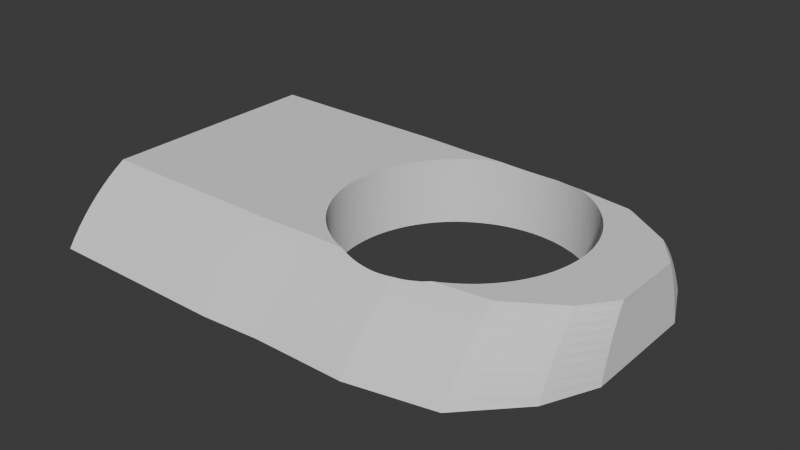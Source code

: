 # Source: RobotArmBasePart4Right.blend  (saved by Blender 4.0.36; exported with 4.5.12 LTS)
import bpy
from mathutils import Matrix  # noqa: F401  (used for matrix-valued properties, if any)

bpy.ops.wm.read_factory_settings(use_empty=True)
scene = bpy.context.scene
scene.name = 'Scene'

# ---- collections
col_collection = bpy.data.collections.new('Collection'); scene.collection.children.link(col_collection)

# ---- world
world_world = bpy.data.worlds.new('World'); scene.world = world_world
world_world.use_nodes = True; world_world.node_tree.nodes.clear()
_N = world_world.node_tree.nodes; _L = world_world.node_tree.links
n0 = _N.new('ShaderNodeOutputWorld'); n0.name = 'World Output'; n0.location = (300, 300)
n1 = _N.new('ShaderNodeBackground'); n1.name = 'Background'; n1.location = (10, 300)
n1.inputs[0].default_value = (0.05088, 0.05088, 0.05088, 1.0)
_L.new(n1.outputs[0], n0.inputs[0])
n0.is_active_output = True
world_world.color = (0.05088, 0.05088, 0.05088)
world_world.use_sun_shadow = False
world_world.sun_shadow_jitter_overblur = 0.0

# ---- meshes
me_cylinder_006 = bpy.data.meshes.new('Cylinder.006')
me_cylinder_006.from_pydata([(-17.87, -24.1, 2.5), (-19.03, -23.19, 2.5), (-20.15, -22.23, 2.5), (-21.21, -21.21, 2.5), (-21.21, 21.21, 2.5), (-20.15, 22.23, 2.5), (-19.03, 23.19, 2.5), (-17.87, 24.1, 2.5), (-17.87, -24.1, 12.15), (-19.03, -23.19, 12.15), (-20.15, -22.23, 12.15), (-21.21, -21.21, 12.15), (-21.21, 21.21, 12.15), (-20.15, 22.23, 12.15), (-19.03, 23.19, 12.15), (-17.87, 24.1, 12.15), (-22.23, -20.15, 12.15), (-16.67, -24.94, 12.15), (-23.19, -19.03, 12.15), (-24.1, -17.87, 12.15), (-24.94, -16.67, 12.15), (-25.73, -15.42, 12.16), (-25.73, 15.42, 12.15), (-24.94, 16.67, 12.15), (-24.1, 17.87, 12.15), (-23.19, 19.03, 12.15), (-22.23, 20.15, 12.15), (-16.67, 24.94, 12.15), (-16.67, 24.94, 6.264), (-22.23, 20.15, 6.264), (-23.19, 19.03, 6.264), (-24.1, 17.87, 6.264), (-24.94, 16.67, 6.264), (-25.73, 15.42, 6.264), (-25.73, -15.42, 6.269), (-24.94, -16.67, 6.264), (-24.1, -17.87, 6.264), (-23.19, -19.03, 6.264), (-16.67, -24.94, 6.264), (-22.23, -20.15, 6.264), (-17.87, 24.1, 6.264), (-19.03, 23.19, 6.264), (-20.15, 22.23, 6.264), (-21.21, 21.21, 6.264), (-21.21, -21.21, 6.264), (-20.15, -22.23, 6.264), (-19.03, -23.19, 6.264), (-17.87, -24.1, 6.264), (-20.15, 22.23, -2.115), (-16.67, -24.94, -2.115), (-17.87, -24.1, -2.115), (-19.03, -23.19, -2.115), (-20.15, -22.23, -2.115), (-21.21, -21.21, -2.115), (-22.23, -20.15, -2.115), (-23.19, -19.03, -2.115), (-24.1, -17.87, -2.115), (-24.94, -16.67, -2.115), (-25.73, -15.42, -2.109), (-22.23, -20.15, 2.5), (-25.73, 15.42, -2.115), (-24.94, 16.67, -2.115), (-24.1, 17.87, -2.115), (-23.19, 19.03, -2.115), (-22.23, 20.15, -2.115), (-21.21, 21.21, -2.115), (-19.03, 23.19, -2.115), (-17.87, 24.1, -2.115), (-16.67, 24.94, -2.115), (-16.67, -24.94, 2.5), (-23.19, -19.03, 2.5), (-24.1, -17.87, 2.5), (-24.94, -16.67, 2.5), (-25.73, -15.42, 2.505), (-25.73, 15.42, 2.5), (-24.94, 16.67, 2.5), (-24.1, 17.87, 2.5), (-23.19, 19.03, 2.5), (-22.23, 20.15, 2.5), (-16.67, 24.94, 2.5), (-17.87, -23.55, 20.15), (-19.03, -22.67, 20.15), (-20.14, -21.73, 20.15), (-21.21, -20.73, 20.15), (-21.21, 20.73, 20.15), (-20.14, 21.73, 20.15), (-19.03, 22.67, 20.15), (-17.87, 23.55, 20.15), (-22.23, -19.69, 20.15), (-16.67, -24.38, 20.15), (-23.19, -18.6, 20.15), (-24.09, -17.47, 20.15), (-24.94, -16.29, 20.15), (-25.73, -15.08, 20.16), (-25.73, 15.08, 20.15), (-24.94, 16.29, 20.15), (-24.09, 17.47, 20.15), (-23.19, 18.6, 20.15), (-22.23, 19.69, 20.15), (-16.67, 24.38, 20.15), (-17.87, -23.55, 32.62), (-19.03, -22.67, 32.62), (-20.14, -21.73, 32.62), (-21.21, -20.73, 32.62), (-21.21, 20.74, 32.62), (-20.14, 21.73, 32.62), (-19.03, 22.67, 32.62), (-17.87, 23.55, 32.62), (-22.22, -19.69, 32.62), (-16.66, -24.38, 32.61), (-23.19, -18.6, 32.61), (-24.09, -17.47, 32.61), (-24.94, -16.29, 32.61), (-24.94, 16.29, 32.61), (-24.09, 17.47, 32.61), (-23.19, 18.6, 32.61), (-22.22, 19.69, 32.61), (-16.66, 24.38, 32.61), (-17.86, -21.21, 43.96), (-19.02, -20.41, 43.96), (-20.14, -19.56, 43.96), (-21.21, -18.67, 43.96), (-21.21, 18.67, 43.96), (-20.14, 19.56, 43.96), (-19.02, 20.41, 43.96), (-17.86, 21.21, 43.96), (-22.22, -17.73, 43.96), (-16.66, -21.95, 43.96), (-23.18, -16.75, 43.96), (-24.09, -15.73, 43.96), (-24.94, -14.67, 43.96), (-25.72, -13.57, 43.97), (-25.72, 13.57, 43.96), (-24.94, 14.67, 43.96), (-24.09, 15.73, 43.96), (-23.18, 16.75, 43.96), (-22.22, 17.73, 43.96), (-16.66, 21.95, 43.96), (-17.86, -14.34, 50.75), (-19.02, -13.8, 50.75), (-20.14, -13.23, 50.75), (-21.2, -12.62, 50.75), (-21.2, 12.62, 50.75), (-20.14, 13.23, 50.75), (-19.02, 13.8, 50.75), (-17.86, 14.34, 50.75), (-22.22, -11.99, 50.75), (-16.66, -14.84, 50.75), (-23.18, -11.32, 50.75), (-24.09, -10.63, 50.75), (-24.93, -9.918, 50.75), (-25.72, -9.177, 50.76), (-25.72, 9.178, 50.75), (-24.93, 9.918, 50.75), (-24.09, 10.63, 50.75), (-23.18, 11.33, 50.75), (-22.22, 11.99, 50.75), (-16.66, 14.84, 50.75), (-17.86, -7.756, 53.87), (-19.02, -7.465, 53.87), (-20.14, -7.155, 53.87), (-21.2, -6.828, 53.87), (-21.2, 6.829, 53.87), (-20.14, 7.156, 53.87), (-19.02, 7.465, 53.87), (-17.86, 7.757, 53.87), (-22.22, -6.485, 53.87), (-16.66, -8.029, 53.87), (-23.18, -6.126, 53.87), (-24.09, -5.752, 53.87), (-24.93, -5.365, 53.87), (-25.72, -4.964, 53.88), (-25.72, 4.965, 53.87), (-24.93, 5.366, 53.87), (-24.09, 5.753, 53.87), (-23.18, 6.127, 53.87), (-22.22, 6.486, 53.87), (-16.66, 8.03, 53.87), (-21.0, -16.01, 30.0), (-21.0, -15.99, 29.21), (-21.0, -15.99, 30.79), (-21.0, -15.84, 32.35), (-21.0, -15.93, 31.57), (-21.0, -15.98, 29.13), (-21.0, -15.32, 34.65), (-21.0, -15.53, 33.89), (-21.0, -14.47, 36.84), (-21.0, -14.79, 36.13), (-21.0, -15.07, 35.39), (-21.0, -15.7, 33.12), (-21.0, -13.31, 38.89), (-21.0, -13.73, 38.23), (-21.0, -11.86, 40.75), (-21.0, -12.38, 40.16), (-21.0, -12.86, 39.54), (-21.0, -10.16, 42.38), (-21.0, -10.75, 41.86), (-21.0, 15.98, 29.13), (-21.0, 15.99, 29.21), (-21.0, 16.01, 30.0), (-21.0, -11.32, 41.32), (-21.0, -14.12, 37.55), (-21.0, -9.537, 42.86), (-21.0, -8.894, 43.31), (-21.0, -8.23, 43.73), (-21.0, -7.547, 44.12), (-21.0, 6.08, 44.81), (-21.0, -6.08, 44.81), (-21.0, -6.126, 44.79), (-21.0, -6.845, 44.47), (-21.0, 6.845, 44.47), (-21.0, 8.23, 43.73), (-21.0, 7.547, 44.12), (-21.0, 9.537, 42.86), (-21.0, 10.75, 41.86), (-21.0, 10.16, 42.38), (-21.0, 8.894, 43.31), (-21.0, 6.126, 44.79), (-21.0, 11.86, 40.75), (-21.0, 12.86, 39.54), (-21.0, 12.38, 40.16), (-21.0, 13.73, 38.23), (-21.0, 14.47, 36.84), (-21.0, 14.12, 37.55), (-21.0, 13.31, 38.89), (-21.0, 15.07, 35.39), (-21.0, 15.53, 33.89), (-21.0, 15.32, 34.65), (-21.0, 15.84, 32.35), (-21.0, 15.99, 30.79), (-21.0, 15.93, 31.57), (-21.0, 15.7, 33.12), (-21.0, 14.79, 36.13), (-21.0, 11.32, 41.32), (-21.0, -15.84, 27.65), (-21.0, -15.32, 25.35), (-21.0, -15.53, 26.11), (-21.0, -15.7, 26.88), (-21.0, -14.79, 23.87), (-21.0, -14.12, 22.45), (-21.0, -13.73, 21.77), (-21.0, -14.47, 23.16), (-21.0, -13.31, 21.11), (-21.0, -15.07, 24.61), (-21.0, -12.38, 19.84), (-21.0, -12.86, 20.46), (-21.0, -10.75, 18.14), (-21.0, -11.32, 18.68), (-21.0, -11.86, 19.25), (-21.0, -8.894, 16.69), (-21.0, -9.537, 17.14), (-21.0, -6.845, 15.53), (-21.0, -7.547, 15.88), (-21.0, -8.23, 16.27), (-21.0, -10.16, 17.62), (-21.0, -5.393, 14.93), (-21.0, -3.89, 14.47), (-21.0, -3.123, 14.3), (-21.0, -4.647, 14.68), (-21.0, -1.569, 14.07), (-21.0, -0.7855, 14.01), (-21.0, 0.7855, 14.01), (-21.0, 1.569, 14.07), (-21.0, -1.312e-10, 13.99), (-21.0, -2.349, 14.16), (-21.0, 3.89, 14.47), (-21.0, 3.123, 14.3), (-21.0, 6.126, 15.21), (-21.0, 5.393, 14.93), (-21.0, 4.647, 14.68), (-21.0, 8.23, 16.27), (-21.0, 7.547, 15.88), (-21.0, 8.894, 16.69), (-21.0, 9.537, 17.14), (-21.0, 6.845, 15.53), (-21.0, 2.349, 14.16), (-21.0, -6.126, 15.21), (-21.0, -15.93, 28.43), (-21.0, 10.75, 18.14), (-21.0, 10.16, 17.62), (-21.0, 11.86, 19.25), (-21.0, 12.86, 20.46), (-21.0, 13.31, 21.11), (-21.0, 12.38, 19.84), (-21.0, 11.32, 18.68), (-21.0, 14.47, 23.16), (-21.0, 14.12, 22.45), (-21.0, 15.32, 25.35), (-21.0, 15.07, 24.61), (-21.0, 14.79, 23.87), (-21.0, 15.7, 26.88), (-21.0, 15.93, 28.43), (-21.0, 15.53, 26.11), (-21.0, 15.84, 27.65), (-21.0, 13.73, 21.77), (-17.33, -10.16, 17.62), (-17.33, -8.23, 16.27), (-17.33, -8.894, 16.69), (-17.33, -9.537, 17.14), (-17.33, -6.845, 15.53), (-17.33, -5.393, 14.93), (-17.33, -4.647, 14.68), (-17.33, -6.126, 15.21), (-17.33, -3.89, 14.47), (-17.33, -7.547, 15.88), (-17.33, -2.349, 14.16), (-17.33, -3.123, 14.3), (-17.33, 5.078e-12, 13.99), (-17.33, -0.7855, 14.01), (-17.33, -1.569, 14.07), (-17.33, 2.349, 14.16), (-17.33, 1.569, 14.07), (-17.33, 4.647, 14.68), (-17.33, 3.89, 14.47), (-17.33, 3.123, 14.3), (-17.33, 0.7855, 14.01), (-17.33, 6.126, 15.21), (-17.33, 7.547, 15.88), (-17.33, 8.23, 16.27), (-17.33, 6.845, 15.53), (-17.33, 9.537, 17.14), (-17.33, 10.16, 17.62), (-17.33, 11.32, 18.68), (-17.33, 11.86, 19.25), (-17.33, 10.75, 18.14), (-17.33, 8.894, 16.69), (-17.33, 13.31, 21.11), (-17.33, 12.86, 20.46), (-17.33, 14.47, 23.16), (-17.33, 14.12, 22.45), (-17.33, 13.73, 21.77), (-17.33, 15.32, 25.35), (-17.33, 15.07, 24.61), (-17.33, 15.53, 26.11), (-17.33, 15.7, 26.88), (-17.33, 14.79, 23.87), (-17.33, 5.393, 14.93), (-17.33, 12.38, 19.84), (-17.33, -15.93, 28.43), (-17.33, -15.98, 29.13), (-17.33, -15.84, 27.65), (-17.33, -15.7, 26.88), (-17.33, -15.53, 26.11), (-17.33, -15.07, 24.61), (-17.33, -15.32, 25.35), (-17.33, -14.12, 22.45), (-17.33, -14.47, 23.16), (-17.33, -14.79, 23.87), (-17.33, -13.31, 21.11), (-17.33, -12.38, 19.84), (-17.33, -11.86, 19.25), (-17.33, -12.86, 20.46), (-17.33, -10.75, 18.14), (-17.33, 15.98, 29.13), (-17.33, 15.84, 27.65), (-17.33, 15.93, 28.43), (-17.33, -11.32, 18.68), (-17.33, -13.73, 21.77), (-17.33, -16.01, 30.0), (-17.33, -15.99, 29.21), (-17.33, -15.99, 30.79), (-17.33, 11.32, 41.32), (-17.33, 11.86, 40.75), (-17.33, 12.86, 39.54), (-17.33, 13.73, 38.23), (-17.33, 13.31, 38.89), (-17.33, 12.38, 40.16), (-17.33, 10.75, 41.86), (-17.33, 14.79, 36.13), (-17.33, 14.47, 36.84), (-17.33, 15.53, 33.89), (-17.33, 15.32, 34.65), (-17.33, 15.07, 35.39), (-17.33, 15.84, 32.35), (-17.33, 15.93, 31.57), (-17.33, 16.01, 30.0), (-17.33, 15.99, 29.21), (-17.33, 15.99, 30.79), (-17.33, 15.7, 33.12), (-17.33, 14.12, 37.55), (-17.33, -15.93, 31.57), (-17.33, -15.84, 32.35), (-17.33, -15.7, 33.12), (-17.33, -15.53, 33.89), (-17.33, -15.07, 35.39), (-17.33, -15.32, 34.65), (-17.33, -14.79, 36.13), (-17.33, -14.47, 36.84), (-17.33, -13.73, 38.23), (-17.33, -14.12, 37.55), (-17.33, -12.86, 39.54), (-17.33, -11.86, 40.75), (-17.33, -12.38, 40.16), (-17.33, -13.31, 38.89), (-17.33, -11.32, 41.32), (-17.33, -10.75, 41.86), (-17.33, -9.537, 42.86), (-17.33, -10.16, 42.38), (-17.33, -8.23, 43.73), (-17.33, -6.845, 44.47), (-17.33, -7.547, 44.12), (-17.33, -8.894, 43.31), (-17.33, 6.08, 44.81), (-17.33, -6.08, 44.81), (-17.33, 6.126, 44.79), (-17.33, 7.547, 44.12), (-17.33, 6.845, 44.47), (-17.33, 8.894, 43.31), (-17.33, 10.16, 42.38), (-17.33, 9.537, 42.86), (-17.33, 8.23, 43.73), (-17.33, -6.126, 44.79), (-21.0, -4.647, 45.32), (-21.0, -5.393, 45.07), (-21.0, -3.89, 45.53), (-21.0, -3.123, 45.7), (-21.0, -0.7855, 45.99), (-21.0, -1.569, 45.93), (-21.0, -2.349, 45.84), (-21.0, 0.7855, 45.99), (-21.0, 2.349, 45.84), (-21.0, 1.569, 45.93), (-21.0, 3.89, 45.53), (-21.0, 5.393, 45.07), (-21.0, 4.647, 45.32), (-21.0, 3.123, 45.7), (-21.0, -1.205e-10, 46.01), (-17.33, -5.393, 45.07), (-17.33, -3.89, 45.53), (-17.33, -4.647, 45.32), (-17.33, -2.349, 45.84), (-17.33, -0.7855, 45.99), (-17.33, -1.569, 45.93), (-17.33, -3.123, 45.7), (-17.33, 0.7855, 45.99), (-17.33, 3.123, 45.7), (-17.33, 2.349, 45.84), (-17.33, 1.569, 45.93), (-17.33, 4.647, 45.32), (-17.33, 5.393, 45.07), (-17.33, 3.89, 45.53), (-17.33, 1.572e-11, 46.01), (-25.73, -11.86, 19.25), (-25.73, -11.32, 18.68), (-25.73, -10.75, 18.14), (-25.73, -10.15, 17.63), (-25.73, -9.535, 17.14), (-25.73, -8.893, 16.69), (-25.73, -8.229, 16.27), (-25.73, -7.546, 15.88), (-25.73, -6.844, 15.53), (-25.73, -6.126, 15.21), (-25.73, -5.393, 14.93), (-25.73, -4.647, 14.68), (-25.73, -3.889, 14.47), (-25.73, -3.123, 14.3), (-25.73, -2.349, 14.17), (-25.73, -1.569, 14.07), (-25.73, -0.7854, 14.01), (-25.73, 1.15e-09, 13.99), (-25.73, 0.7854, 14.01), (-25.73, 2.349, 14.17), (-25.73, 1.568, 14.08), (-25.73, 3.123, 14.3), (-25.73, 3.889, 14.47), (-25.73, 4.647, 14.68), (-25.73, -12.37, 19.85), (-25.73, -12.61, 20.16), (-25.73, 5.39, 14.94), (-25.73, 6.126, 15.21), (-25.73, 6.844, 15.53), (-25.73, 7.546, 15.88), (-25.73, 8.229, 16.27), (-25.73, 8.889, 16.7), (-25.73, 9.535, 17.14), (-25.73, 10.15, 17.63), (-25.73, 10.75, 18.14), (-25.73, 11.32, 18.68), (-25.73, 11.86, 19.26), (-25.73, 12.37, 19.85), (-25.73, 12.6, 20.15), (-16.67, -5.393, 14.93), (-16.67, -4.647, 14.68), (-16.67, -3.89, 14.47), (-16.67, -2.349, 14.17), (-16.67, -3.123, 14.3), (-16.67, -1.569, 14.07), (-16.67, 0.0, 14.0), (-16.67, -0.7855, 14.01), (-16.67, 0.7855, 14.01), (-16.67, 1.568, 14.08), (-16.67, 2.349, 14.17), (-16.67, 3.123, 14.3), (-16.67, 3.89, 14.47), (-16.67, 4.647, 14.68), (-16.67, 5.39, 14.94), (-16.67, 6.126, 15.21), (-16.67, 6.844, 15.53), (-16.67, 7.546, 15.88), (-16.67, 8.23, 16.27), (-16.67, 8.889, 16.7), (-16.67, 9.536, 17.14), (-16.67, 10.16, 17.63), (-16.67, -12.61, 20.15), (-16.67, -12.37, 19.84), (-16.67, -11.32, 18.68), (-16.67, -11.86, 19.25), (-16.67, -10.75, 18.14), (-16.67, -10.16, 17.63), (-16.67, -9.531, 17.15), (-16.67, -8.894, 16.69), (-16.67, -8.23, 16.27), (-16.67, -7.546, 15.88), (-16.67, -6.126, 15.21), (-16.67, -6.844, 15.53), (-16.67, 10.75, 18.14), (-16.67, 11.32, 18.68), (-16.67, 11.86, 19.26), (-16.67, 12.61, 20.15), (-16.67, 12.37, 19.84), (-25.73, -15.08, 24.62), (-25.73, -15.07, 24.61), (-25.73, -14.79, 23.87), (-25.73, -14.47, 23.16), (-25.73, -14.12, 22.45), (-25.73, -13.73, 21.77), (-25.73, -12.86, 20.46), (-25.73, -13.3, 21.11), (-25.73, 12.86, 20.46), (-25.73, 13.31, 21.11), (-25.73, 13.73, 21.77), (-25.73, 14.12, 22.45), (-25.73, 14.47, 23.16), (-25.73, 14.79, 23.87), (-25.73, 15.06, 24.61), (-25.73, 15.08, 24.62), (-16.66, -14.12, 22.45), (-16.66, -13.73, 21.77), (-16.66, -13.31, 21.11), (-16.67, -12.85, 20.47), (-16.67, 12.85, 20.47), (-16.66, 13.31, 21.11), (-16.66, 14.12, 22.45), (-16.66, 13.73, 21.77), (-16.66, 14.46, 23.16), (-16.66, 14.79, 23.87), (-16.66, 15.07, 24.61), (-16.66, 15.32, 25.35), (-16.66, 15.52, 26.11), (-16.66, 15.7, 26.88), (-16.66, 15.83, 27.65), (-16.66, 15.93, 28.43), (-16.66, 15.97, 29.13), (-16.66, 16.0, 30.0), (-16.66, 15.99, 29.21), (-16.66, -15.99, 29.21), (-16.66, -16.01, 30.0), (-16.66, -15.98, 29.13), (-16.66, -15.98, 30.79), (-16.66, -15.92, 31.57), (-16.66, -15.93, 28.43), (-16.66, -15.79, 32.61), (-16.66, -15.83, 32.35), (-16.66, -15.7, 26.88), (-16.66, -15.83, 27.65), (-16.66, -15.53, 26.11), (-16.66, -15.32, 25.35), (-16.66, -15.07, 24.61), (-16.66, -14.79, 23.87), (-16.66, 15.83, 32.35), (-16.66, 15.79, 32.61), (-16.66, 15.92, 31.57), (-16.66, 15.98, 30.79), (-16.66, -14.47, 23.16), (-25.14, -15.99, 29.21), (-25.14, -15.98, 29.13), (-25.18, -15.92, 28.43), (-25.24, -15.83, 27.65), (-25.12, -16.01, 30.0), (-25.14, -15.99, 30.79), (-25.18, -15.92, 31.57), (-25.24, -15.83, 32.35), (-25.32, -15.7, 26.88), (-25.57, -15.32, 25.35), (-25.44, -15.52, 26.11), (-25.27, -15.78, 32.62), (-25.57, 15.32, 25.35), (-25.44, 15.52, 26.11), (-25.32, 15.7, 26.88), (-25.18, 15.92, 31.57), (-25.24, 15.83, 27.65), (-25.24, 15.83, 32.35), (-25.18, 15.92, 28.43), (-25.27, 15.78, 32.61), (-25.14, 15.98, 29.13), (-25.14, 15.98, 30.79), (-25.13, 16.0, 30.0), (-25.14, 15.99, 29.21), (-25.72, -7.811, 43.97), (-25.72, -7.542, 44.11), (-25.72, -6.841, 44.46), (-25.72, -6.123, 44.78), (-25.72, -6.077, 44.8), (-25.72, -5.393, 45.07), (-25.72, -4.647, 45.32), (-25.72, -3.888, 45.52), (-25.72, -3.121, 45.69), (-25.72, -2.349, 45.83), (-25.72, -1.568, 45.92), (-25.72, 0.0, 46.0), (-25.72, -0.7851, 45.98), (-25.72, 0.7851, 45.98), (-25.72, 1.568, 45.92), (-25.72, 2.349, 45.83), (-25.72, 3.121, 45.69), (-25.72, 3.888, 45.52), (-25.72, 4.645, 45.31), (-25.72, 5.39, 45.06), (-25.72, 6.077, 44.8), (-25.72, 6.123, 44.78), (-25.72, 6.841, 44.46), (-25.72, 7.542, 44.11), (-25.72, 7.817, 43.96), (-25.62, 14.78, 36.12), (-25.73, 14.54, 36.7), (-25.5, 15.06, 35.39), (-25.4, 15.31, 34.64), (-25.33, 15.52, 33.89), (-25.28, 15.69, 33.12), (-25.73, -14.54, 36.7), (-25.73, -14.46, 36.84), (-25.73, -14.12, 37.55), (-25.73, -13.72, 38.23), (-25.73, -12.85, 39.53), (-25.73, -13.3, 38.89), (-25.73, -12.37, 40.15), (-25.72, -11.31, 41.31), (-25.72, -11.86, 40.75), (-25.72, -10.75, 41.86), (-25.72, -10.15, 42.37), (-25.72, -8.893, 43.31), (-25.72, -9.531, 42.85), (-25.72, -8.226, 43.72), (-25.72, 8.226, 43.72), (-25.72, 8.889, 43.3), (-25.72, 10.15, 42.37), (-25.72, 9.531, 42.85), (-25.72, 10.74, 41.86), (-25.72, 11.31, 41.31), (-25.72, 11.86, 40.74), (-25.73, 12.37, 40.15), (-25.73, 13.3, 38.89), (-25.73, 12.85, 39.53), (-25.73, 14.11, 37.54), (-25.73, 13.72, 38.23), (-25.73, 14.46, 36.84), (-16.66, -15.69, 33.12), (-16.66, -15.53, 33.89), (-16.66, -15.31, 34.64), (-16.66, 11.32, 41.32), (-16.66, 11.86, 40.74), (-16.66, 12.37, 40.15), (-16.66, 13.3, 38.89), (-16.66, 12.85, 39.53), (-16.66, 13.72, 38.23), (-16.66, 14.11, 37.54), (-16.66, 14.46, 36.84), (-16.66, 14.79, 36.13), (-16.66, 15.52, 33.89), (-16.66, 15.31, 34.64), (-16.66, 15.69, 33.12), (-16.66, 15.06, 35.39), (-16.66, -15.07, 35.39), (-16.66, -14.78, 36.12), (-16.66, -14.46, 36.84), (-16.66, -14.11, 37.54), (-16.66, -13.73, 38.23), (-16.66, -13.3, 38.89), (-16.66, -12.86, 39.54), (-16.66, -12.37, 40.16), (-16.66, -11.86, 40.74), (-16.66, -11.31, 41.31), (-16.66, -10.74, 41.86), (-16.66, -10.16, 42.37), (-16.66, -9.531, 42.85), (-16.66, -8.889, 43.3), (-16.66, -8.23, 43.73), (-16.66, -7.82, 43.96), (-16.66, 7.82, 43.96), (-16.66, 8.226, 43.72), (-16.66, 9.531, 42.85), (-16.66, 8.889, 43.3), (-16.66, 10.15, 42.37), (-16.66, 10.74, 41.86), (-25.28, -15.69, 33.12), (-25.32, -15.53, 33.89), (-25.39, -15.31, 34.64), (-25.51, -14.97, 35.67), (-25.48, -15.06, 35.39), (-25.6, -14.78, 36.12), (-16.66, -7.546, 44.12), (-16.66, -6.841, 44.46), (-16.66, -6.123, 44.78), (-16.66, -6.077, 44.8), (-16.66, -5.39, 45.06), (-16.66, -4.647, 45.32), (-16.66, -3.888, 45.52), (-16.66, -3.121, 45.69), (-16.66, -2.348, 45.83), (-16.66, -1.569, 45.93), (-16.66, -0.7851, 45.98), (-16.66, 0.7851, 45.98), (-16.66, 1.568, 45.92), (-16.66, 3.121, 45.69), (-16.66, 3.888, 45.52), (-16.66, 2.348, 45.83), (-16.66, 5.39, 45.06), (-16.66, 6.123, 44.78), (-16.66, 6.077, 44.8), (-16.66, 6.841, 44.46), (-16.66, 7.542, 44.11), (-16.66, 4.645, 45.31), (-16.66, 0.0, 46.0), (-22.23, 20.15, -6.184), (-21.22, 21.21, -6.184), (-20.15, 22.23, -6.184), (-19.03, 23.19, -6.184), (-16.67, -24.94, -6.184), (-17.87, -24.1, -6.184), (-16.67, 24.94, -6.184), (-17.87, 24.1, -6.184), (-19.03, -23.19, -6.184), (-22.23, -20.15, -6.184), (-23.19, -19.03, -6.184), (-20.15, -22.23, -6.184), (-24.95, 16.67, -6.184), (-24.1, 17.87, -6.184), (-21.22, -21.21, -6.184), (-24.1, -17.87, -6.184), (-24.95, -16.67, -6.184), (-25.73, -15.42, -6.178), (-25.73, 15.42, -6.184), (-23.19, 19.03, -6.184), (-22.23, 20.15, -13.17), (-21.22, 21.21, -13.17), (-20.15, 22.23, -13.17), (-19.04, 23.19, -13.17), (-16.67, -24.94, -13.17), (-17.88, -24.1, -13.17), (-16.67, 24.94, -13.17), (-17.88, 24.1, -13.17), (-19.04, -23.19, -13.17), (-22.23, -20.15, -13.17), (-23.2, -19.03, -13.17), (-20.15, -22.23, -13.17), (-24.95, 16.67, -13.17), (-24.1, 17.87, -13.17), (-21.22, -21.21, -13.17), (-24.1, -17.87, -13.17), (-24.95, -16.67, -13.17), (-25.74, -15.42, -13.16), (-25.74, 15.42, -13.17), (-23.2, 19.03, -13.17)], [], [(33, 34, 21, 22), (46, 47, 8, 9), (31, 32, 23, 24), (35, 36, 19, 20), (28, 27, 17, 38), (41, 42, 13, 14), (39, 16, 18, 37), (34, 35, 20, 21), (40, 41, 14, 15), (43, 29, 26, 12), (36, 37, 18, 19), (30, 31, 24, 25), (42, 43, 12, 13), (45, 46, 9, 10), (44, 45, 10, 11), (32, 33, 22, 23), (72, 71, 36, 35), (73, 72, 35, 34), (44, 11, 16, 39), (40, 15, 27, 28), (29, 30, 25, 26), (38, 17, 8, 47), (3, 44, 39, 59), (74, 73, 34, 33), (2, 1, 46, 45), (7, 6, 41, 40), (71, 70, 37, 36), (4, 78, 29, 43), (78, 77, 30, 29), (69, 38, 47, 0), (59, 39, 37, 70), (3, 2, 45, 44), (1, 0, 47, 46), (77, 76, 31, 30), (79, 28, 38, 69), (75, 74, 33, 32), (76, 75, 32, 31), (7, 40, 28, 79), (6, 5, 42, 41), (5, 4, 43, 42), (6, 7, 67, 66), (4, 5, 48, 65), (2, 3, 53, 52), (0, 1, 51, 50), (1, 2, 52, 51), (5, 6, 66, 48), (49, 727, 729, 68), (54, 53, 3, 59), (64, 63, 77, 78), (57, 56, 71, 72), (62, 61, 75, 76), (58, 57, 72, 73), (63, 62, 76, 77), (56, 55, 70, 71), (61, 60, 74, 75), (4, 65, 64, 78), (68, 67, 7, 79), (55, 54, 59, 70), (50, 49, 69, 0), (73, 74, 60, 58), (54, 55, 733, 732), (63, 64, 723, 742), (49, 68, 79, 69), (15, 14, 86, 87), (87, 86, 106, 107), (26, 25, 97, 98), (480, 94, 22, 21, 93, 467, 466, 442, 443, 444, 445, 446, 447, 448, 449, 450, 451, 452, 453, 454, 455, 456, 457, 458, 459, 460, 462, 461, 463, 464, 465, 468, 469, 470, 471, 472, 473, 474, 475, 476, 477, 478, 479), (16, 11, 83, 88), (12, 26, 98, 84), (503, 89, 17, 27, 99, 518, 519, 517, 516, 515, 502, 501, 500, 499, 498, 497, 496, 495, 494, 493, 492, 491, 490, 489, 487, 488, 486, 484, 485, 483, 482, 481, 513, 514, 512, 511, 510, 509, 508, 507, 505, 506, 504), (24, 23, 95, 96), (10, 9, 81, 82), (25, 24, 96, 97), (8, 17, 89, 80), (13, 12, 84, 85), (11, 10, 82, 83), (21, 20, 92, 93), (14, 13, 85, 86), (9, 8, 80, 81), (23, 22, 94, 95), (19, 18, 90, 91), (27, 15, 87, 99), (20, 19, 91, 92), (18, 16, 88, 90), (102, 101, 119, 120), (80, 89, 109, 100), (96, 95, 113, 114), (88, 83, 103, 108), (534, 535, 94, 480, 528, 529, 530, 531, 532, 533), (526, 467, 93, 520, 521, 522, 523, 524, 525, 527), (97, 96, 114, 115), (91, 90, 110, 111), (554, 552, 551, 550, 549, 548, 547, 546, 545, 544, 542, 543, 541, 540, 518, 99, 117, 570, 569, 571, 572, 553), (560, 557, 555, 556, 558, 559, 562, 561, 109, 89, 503, 539, 538, 537, 536, 573, 568, 567, 566, 565, 563, 564), (98, 97, 115, 116), (92, 91, 111, 112), (83, 82, 102, 103), (84, 98, 116, 104), (583, 520, 93, 92, 112, 585, 581, 580, 579, 578, 574, 575, 576, 577, 582, 584), (82, 81, 101, 102), (81, 80, 100, 101), (591, 593, 113, 95, 94, 535, 586, 587, 588, 590, 592, 594, 597, 596, 595, 589), (85, 84, 104, 105), (99, 87, 107, 117), (86, 85, 105, 106), (90, 88, 108, 110), (151, 152, 132, 622, 621, 620, 619, 618, 617, 616, 615, 614, 613, 612, 611, 609, 610, 608, 607, 606, 605, 604, 603, 602, 601, 600, 599, 598, 131), (101, 100, 118, 119), (624, 132, 133, 113, 593, 628, 627, 626, 625, 623), (105, 104, 122, 123), (117, 107, 125, 137), (106, 105, 123, 124), (110, 108, 126, 128), (107, 106, 124, 125), (100, 109, 127, 118), (114, 113, 133, 134), (108, 103, 121, 126), (643, 622, 132, 624, 655, 653, 654, 651, 652, 650, 649, 648, 647, 645, 646, 644), (630, 629, 131, 598, 642, 640, 641, 639, 638, 636, 637, 635, 633, 634, 632, 631), (115, 114, 134, 135), (111, 110, 128, 129), (670, 570, 117, 137, 688, 689, 691, 690, 692, 693, 659, 660, 661, 663, 662, 664, 665, 666, 667, 671, 669, 668), (686, 687, 127, 109, 561, 656, 657, 658, 672, 673, 674, 675, 676, 677, 678, 679, 680, 681, 682, 683, 684, 685), (116, 115, 135, 136), (112, 111, 129, 130), (103, 102, 120, 121), (104, 116, 136, 122), (585, 112, 130, 131, 629, 699, 697, 698, 696, 695, 694), (157, 145, 165, 177), (135, 134, 154, 155), (129, 128, 148, 149), (137, 157, 147, 127, 687, 700, 701, 702, 703, 704, 705, 706, 707, 708, 709, 710, 722, 711, 712, 715, 713, 714, 721, 716, 718, 717, 719, 720, 688), (136, 135, 155, 156), (130, 129, 149, 150), (121, 120, 140, 141), (122, 136, 156, 142), (131, 130, 150, 151), (120, 119, 139, 140), (119, 118, 138, 139), (133, 132, 152, 153), (123, 122, 142, 143), (137, 125, 145, 157), (124, 123, 143, 144), (128, 126, 146, 148), (125, 124, 144, 145), (118, 127, 147, 138), (134, 133, 153, 154), (126, 121, 141, 146), (171, 170, 169, 168, 166, 161, 160, 159, 158, 167, 177, 165, 164, 163, 162, 176, 175, 174, 173, 172), (144, 143, 163, 164), (148, 146, 166, 168), (145, 144, 164, 165), (138, 147, 167, 158), (154, 153, 173, 174), (146, 141, 161, 166), (152, 151, 171, 172), (155, 154, 174, 175), (149, 148, 168, 169), (147, 157, 177, 167), (156, 155, 175, 176), (150, 149, 169, 170), (141, 140, 160, 161), (142, 156, 176, 162), (151, 150, 170, 171), (140, 139, 159, 160), (139, 138, 158, 159), (153, 152, 172, 173), (143, 142, 162, 163), (233, 218, 362, 361), (431, 416, 426, 441), (392, 193, 192, 391), (340, 234, 277, 338), (297, 249, 250, 298), (265, 266, 314, 313), (286, 294, 330, 329), (218, 220, 366, 362), (441, 426, 419, 434), (391, 192, 200, 394), (338, 277, 183, 179, 359, 339), (298, 250, 254, 295), (266, 275, 310, 314), (294, 282, 326, 330), (220, 219, 363, 366), (434, 419, 421, 437), (394, 200, 196, 395), (359, 179, 178, 358), (295, 254, 246, 352), (275, 262, 311, 310), (282, 281, 327, 326), (219, 224, 365, 363), (437, 421, 420, 436), (395, 196, 195, 397), (358, 178, 180, 360), (352, 246, 247, 356), (262, 261, 315, 311), (281, 283, 337, 327), (224, 221, 364, 365), (436, 420, 425, 435), (397, 195, 202, 396), (360, 180, 182, 380), (356, 247, 248, 350), (261, 263, 307, 315), (283, 280, 323, 337), (221, 223, 379, 364), (435, 425, 422, 440), (396, 202, 203, 401), (380, 182, 181, 381), (350, 248, 244, 349), (307, 263, 260, 308), (280, 284, 322, 323), (223, 222, 369, 379), (440, 422, 424, 438), (401, 203, 204, 398), (381, 181, 189, 382), (349, 244, 245, 351), (308, 260, 259, 309), (284, 278, 324, 322), (222, 232, 368, 369), (438, 424, 423, 439), (398, 204, 205, 400), (382, 189, 185, 383), (351, 245, 242, 348), (199, 198, 376, 375), (309, 259, 264, 305), (278, 279, 321, 324), (232, 225, 372, 368), (206, 217, 404, 402, 439, 423), (400, 205, 209, 399), (383, 185, 184, 385), (348, 242, 240, 357), (305, 264, 257, 306), (321, 279, 273, 320), (353, 376, 198, 197, 291, 355), (225, 227, 371, 372), (404, 217, 210, 406), (399, 209, 208, 411), (385, 184, 188, 384), (357, 240, 239, 345), (306, 257, 256, 303), (273, 272, 325, 320), (291, 293, 354, 355), (227, 226, 370, 371), (406, 210, 212, 405), (403, 411, 208, 207, 413, 427), (384, 188, 187, 386), (345, 239, 241, 346), (303, 256, 258, 301), (272, 270, 318, 325), (293, 290, 334, 354), (226, 231, 378, 370), (405, 212, 211, 410), (427, 413, 412, 429), (386, 187, 186, 387), (346, 241, 238, 347), (301, 258, 255, 300), (270, 271, 317, 318), (290, 292, 333, 334), (231, 228, 373, 378), (410, 211, 216, 407), (429, 412, 414, 428), (387, 186, 201, 389), (347, 238, 243, 343), (300, 255, 276, 302), (271, 274, 319, 317), (292, 287, 331, 333), (228, 230, 374, 373), (407, 216, 213, 409), (428, 414, 415, 433), (389, 201, 191, 388), (343, 243, 235, 344), (302, 276, 251, 299), (274, 267, 316, 319), (287, 288, 332, 331), (230, 229, 377, 374), (409, 213, 215, 408), (433, 415, 418, 430), (388, 191, 190, 393), (344, 235, 236, 342), (299, 251, 252, 304), (267, 268, 336, 316), (288, 289, 335, 332), (229, 199, 375, 377), (408, 215, 214, 367), (430, 418, 417, 432), (393, 190, 194, 390), (342, 236, 237, 341), (304, 252, 253, 296), (268, 269, 312, 336), (289, 285, 328, 335), (367, 214, 233, 361), (432, 417, 416, 431), (390, 194, 193, 392), (341, 237, 234, 340), (296, 253, 249, 297), (269, 265, 313, 312), (285, 286, 329, 328), (530, 294, 286, 531), (522, 238, 241, 523), (646, 213, 216, 644), (521, 243, 238, 522), (699, 629, 630, 186, 187), (653, 223, 221, 654), (458, 260, 263, 459), (631, 201, 186, 630), (471, 271, 270, 472), (650, 220, 218, 649), (472, 270, 272, 473), (649, 218, 233, 648), (443, 247, 246, 444), (463, 266, 265, 464), (642, 204, 203, 640), (600, 209, 205, 599), (444, 246, 254, 445), (695, 185, 189, 694), (464, 265, 269, 465), (475, 279, 278, 476), (632, 191, 201, 631), (627, 226, 227, 626), (616, 424, 422, 615), (476, 278, 284, 477), (628, 231, 226, 627), (615, 422, 425, 614), (449, 252, 251, 450), (610, 416, 417, 608), (614, 425, 420, 613), (603, 413, 207, 602), (582, 237, 236, 584), (269, 268, 468, 465), (450, 251, 276, 451), (609, 426, 416, 610), (454, 256, 257, 455), (456, 264, 259, 457), (601, 208, 209, 600), (453, 258, 256, 454), (533, 289, 288, 534), (590, 293, 291, 592), (602, 207, 208, 601), (697, 699, 187, 188, 698), (531, 286, 285, 532), (597, 198, 199, 596), (598, 599, 205, 204, 642), (622, 643, 211, 212, 621), (644, 216, 211, 643), (525, 240, 242, 527), (635, 193, 194, 633), (640, 203, 202, 641), (473, 272, 273, 474), (626, 227, 225, 625), (580, 182, 180, 579), (625, 225, 232, 623), (445, 254, 250, 446), (468, 268, 267, 469), (589, 230, 228, 591), (606, 415, 414, 605), (575, 183, 277, 576), (529, 282, 294, 530), (628, 593, 591, 228, 231), (478, 280, 283, 479), (520, 583, 235, 243, 521), (608, 417, 418, 607), (594, 197, 198, 597), (634, 190, 191, 632), (596, 199, 229, 595), (477, 284, 280, 478), (469, 267, 274, 470), (595, 229, 230, 589), (633, 194, 190, 634), (655, 222, 223, 653), (624, 623, 232, 222, 655), (619, 217, 206, 618), (612, 421, 419, 611), (462, 262, 275, 461), (611, 419, 426, 609), (604, 412, 413, 603), (592, 291, 197, 594), (452, 255, 258, 453), (605, 414, 412, 604), (451, 276, 255, 452), (467, 526, 245, 244, 466), (586, 535, 534, 288, 287), (647, 214, 215, 645), (696, 184, 185, 695), (581, 181, 182, 580), (698, 188, 184, 696), (694, 189, 181, 581, 585), (586, 287, 292, 587), (470, 274, 271, 471), (648, 233, 214, 647), (532, 285, 289, 533), (292, 290, 588, 587), (527, 242, 245, 526), (588, 290, 293, 590), (652, 219, 220, 650), (651, 224, 219, 652), (578, 178, 179, 574), (607, 418, 415, 606), (442, 248, 247, 443), (584, 236, 235, 583), (579, 180, 178, 578), (654, 221, 224, 651), (466, 244, 248, 442), (637, 192, 193, 635), (446, 250, 249, 447), (577, 234, 237, 582), (620, 210, 217, 619), (636, 200, 192, 637), (447, 249, 253, 448), (461, 275, 266, 463), (448, 253, 252, 449), (617, 423, 424, 616), (281, 282, 529, 528), (576, 277, 234, 577), (639, 195, 196, 638), (638, 196, 200, 636), (621, 212, 210, 620), (479, 283, 281, 528, 480), (641, 202, 195, 639), (474, 273, 279, 475), (460, 261, 262, 462), (524, 239, 240, 525), (455, 257, 264, 456), (459, 263, 261, 460), (523, 241, 239, 524), (613, 420, 421, 612), (574, 179, 183, 575), (457, 259, 260, 458), (645, 215, 213, 646), (618, 206, 423, 617), (390, 392, 679, 678), (348, 357, 537, 538), (393, 390, 678, 677), (339, 359, 555, 557), (345, 346, 573, 536), (353, 355, 551, 552), (717, 404, 406, 719), (357, 345, 536, 537), (379, 369, 666, 665), (325, 318, 499, 500), (715, 436, 435, 713), (686, 398, 400, 700, 687), (510, 297, 298, 509), (383, 385, 658, 657), (376, 353, 552, 554), (340, 338, 560, 564), (386, 387, 674, 673), (429, 428, 706, 705), (401, 398, 686, 685), (356, 350, 506, 505), (511, 296, 297, 510), (392, 391, 680, 679), (319, 316, 496, 497), (512, 304, 296, 511), (310, 311, 490, 491), (387, 389, 675, 674), (329, 330, 543, 542), (391, 394, 681, 680), (314, 310, 491, 492), (482, 301, 300, 481), (328, 329, 542, 544), (388, 393, 677, 676), (484, 305, 306, 485), (481, 300, 302, 513), (562, 381, 382, 656, 561), (335, 328, 544, 545), (486, 309, 305, 484), (316, 336, 495, 496), (332, 335, 545, 546), (428, 433, 707, 706), (347, 343, 567, 568), (713, 435, 440, 714), (714, 440, 438, 721), (354, 334, 549, 550), (721, 438, 439, 716), (338, 339, 557, 560), (344, 342, 565, 566), (321, 320, 501, 502), (320, 325, 500, 501), (337, 323, 517, 519), (312, 313, 493, 494), (394, 395, 682, 681), (371, 370, 668, 669), (385, 384, 672, 658), (318, 317, 498, 499), (509, 298, 295, 508), (430, 432, 709, 708), (370, 378, 670, 668), (384, 386, 673, 672), (317, 319, 497, 498), (333, 331, 547, 548), (433, 430, 708, 707), (718, 402, 404, 717), (540, 327, 337, 519, 518), (507, 352, 356, 505), (483, 303, 301, 482), (508, 295, 352, 507), (692, 408, 367, 693), (373, 374, 571, 569), (360, 380, 559, 558), (399, 411, 702, 701), (350, 349, 504, 506), (670, 378, 373, 569, 570), (504, 349, 351, 539, 503), (719, 406, 405, 720), (334, 333, 548, 549), (688, 720, 405, 410, 689), (514, 299, 304, 512), (389, 388, 676, 675), (375, 376, 554, 553), (331, 332, 546, 547), (336, 312, 494, 495), (323, 322, 516, 517), (322, 324, 515, 516), (342, 341, 563, 565), (363, 365, 662, 663), (716, 439, 402, 718), (346, 347, 568, 573), (366, 363, 663, 661), (712, 437, 436, 715), (374, 377, 572, 571), (395, 397, 683, 682), (369, 368, 667, 666), (400, 399, 701, 700), (368, 372, 671, 667), (488, 308, 309, 486), (341, 340, 564, 563), (513, 302, 299, 514), (355, 354, 550, 551), (372, 371, 669, 671), (326, 327, 540, 541), (485, 306, 303, 483), (311, 315, 489, 490), (330, 326, 541, 543), (432, 431, 710, 709), (411, 403, 703, 702), (431, 441, 722, 710), (382, 383, 657, 656), (324, 321, 502, 515), (377, 375, 553, 572), (380, 381, 562, 559), (361, 362, 660, 659), (362, 366, 661, 660), (693, 367, 361, 659), (403, 427, 704, 703), (691, 407, 409, 690), (690, 409, 408, 692), (365, 364, 664, 662), (343, 344, 566, 567), (689, 410, 407, 691), (364, 379, 665, 664), (359, 358, 556, 555), (315, 307, 487, 489), (351, 348, 538, 539), (358, 360, 558, 556), (427, 429, 705, 704), (711, 434, 437, 712), (397, 396, 684, 683), (487, 307, 308, 488), (313, 314, 492, 493), (722, 441, 434, 711), (396, 401, 685, 684), (723, 724, 744, 743), (742, 723, 743, 762), (728, 731, 751, 748), (61, 62, 736, 735), (53, 54, 732, 737), (52, 53, 737, 734), (65, 48, 725, 724), (56, 57, 739, 738), (51, 52, 734, 731), (50, 51, 731, 728), (48, 66, 726, 725), (57, 58, 740, 739), (50, 728, 727, 49), (58, 60, 741, 740), (60, 61, 735, 741), (55, 56, 738, 733), (68, 729, 730, 67), (66, 67, 730, 726), (62, 63, 742, 736), (64, 65, 724, 723), (754, 757, 744, 745, 746, 750, 748, 751), (762, 743, 744, 757, 752, 753, 758, 759, 760, 761, 755, 756), (750, 749, 747, 748), (733, 738, 758, 753), (729, 749, 750, 730), (724, 725, 745, 744), (738, 739, 759, 758), (732, 733, 753, 752), (725, 726, 746, 745), (739, 740, 760, 759), (731, 734, 754, 751), (728, 748, 747, 727), (740, 741, 761, 760), (735, 736, 756, 755), (727, 747, 749, 729), (736, 742, 762, 756), (734, 737, 757, 754), (726, 730, 750, 746), (741, 735, 755, 761), (737, 732, 752, 757)])
_uv = me_cylinder_006.uv_layers.new(name='UVMap')
_uv.uv.foreach_set('vector', [0.0, 0.0, 0.0, 0.0, 0.0, 0.0, 0.0, 0.0, 0.3906, 1.0, 0.3984, 1.0, 0.3984, 1.0, 0.3906, 1.0, 0.0, 0.0, 0.0, 0.0, 0.0, 0.0, 0.0, 0.0, 0.0, 0.0, 0.0, 0.0, 0.0, 0.0, 0.0, 0.0, 0.0, 0.0, 0.0, 0.0, 0.0, 0.0, 0.0, 0.0, 0.1094, 1.0, 0.1172, 1.0, 0.1172, 1.0, 0.1094, 1.0, 0.0, 0.0, 0.0, 0.0, 0.0, 0.0, 0.0, 0.0, 0.0, 0.0, 0.0, 0.0, 0.0, 0.0, 0.0, 0.0, 0.1016, 1.0, 0.1094, 1.0, 0.1094, 1.0, 0.1016, 1.0, 0.0, 0.0, 0.0, 0.0, 0.0, 0.0, 0.0, 0.0, 0.0, 0.0, 0.0, 0.0, 0.0, 0.0, 0.0, 0.0, 0.0, 0.0, 0.0, 0.0, 0.0, 0.0, 0.0, 0.0, 0.1172, 1.0, 0.125, 1.0, 0.125, 1.0, 0.1172, 1.0, 0.3828, 1.0, 0.3906, 1.0, 0.3906, 1.0, 0.3828, 1.0, 0.375, 1.0, 0.3828, 1.0, 0.3828, 1.0, 0.375, 1.0, 0.0, 0.0, 0.0, 0.0, 0.0, 0.0, 0.0, 0.0, 0.0, 0.0, 0.0, 0.0, 0.0, 0.0, 0.0, 0.0, 0.0, 0.0, 0.0, 0.0, 0.0, 0.0, 0.0, 0.0, 0.0, 0.0, 0.0, 0.0, 0.0, 0.0, 0.0, 0.0, 0.0, 0.0, 0.0, 0.0, 0.0, 0.0, 0.0, 0.0, 0.0, 0.0, 0.0, 0.0, 0.0, 0.0, 0.0, 0.0, 0.0, 0.0, 0.0, 0.0, 0.0, 0.0, 0.0, 0.0, 0.0, 0.0, 0.0, 0.0, 0.0, 0.0, 0.0, 0.0, 0.0, 0.0, 0.0, 0.0, 0.0, 0.0, 0.0, 0.0, 0.3828, 1.0, 0.3906, 1.0, 0.3906, 1.0, 0.3828, 1.0, 0.1016, 1.0, 0.1094, 1.0, 0.1094, 1.0, 0.1016, 1.0, 0.0, 0.0, 0.0, 0.0, 0.0, 0.0, 0.0, 0.0, 0.0, 0.0, 0.0, 0.0, 0.0, 0.0, 0.0, 0.0, 0.0, 0.0, 0.0, 0.0, 0.0, 0.0, 0.0, 0.0, 0.0, 0.0, 0.0, 0.0, 0.0, 0.0, 0.0, 0.0, 0.0, 0.0, 0.0, 0.0, 0.0, 0.0, 0.0, 0.0, 0.375, 1.0, 0.3828, 1.0, 0.3828, 1.0, 0.375, 1.0, 0.3906, 1.0, 0.3984, 1.0, 0.3984, 1.0, 0.3906, 1.0, 0.0, 0.0, 0.0, 0.0, 0.0, 0.0, 0.0, 0.0, 0.0, 0.0, 0.0, 0.0, 0.0, 0.0, 0.0, 0.0, 0.0, 0.0, 0.0, 0.0, 0.0, 0.0, 0.0, 0.0, 0.0, 0.0, 0.0, 0.0, 0.0, 0.0, 0.0, 0.0, 0.0, 0.0, 0.0, 0.0, 0.0, 0.0, 0.0, 0.0, 0.1094, 1.0, 0.1172, 1.0, 0.1172, 1.0, 0.1094, 1.0, 0.1172, 1.0, 0.125, 1.0, 0.125, 1.0, 0.1172, 1.0, 0.1094, 1.0, 0.1016, 1.0, 0.1016, 1.0, 0.1094, 1.0, 0.125, 1.0, 0.1172, 1.0, 0.1172, 1.0, 0.125, 1.0, 0.3828, 1.0, 0.375, 1.0, 0.375, 1.0, 0.3828, 1.0, 0.3984, 1.0, 0.3906, 1.0, 0.3906, 1.0, 0.3984, 1.0, 0.3906, 1.0, 0.3828, 1.0, 0.3828, 1.0, 0.3906, 1.0, 0.1172, 1.0, 0.1094, 1.0, 0.1094, 1.0, 0.1172, 1.0, 0.0, 0.0, 0.0, 0.0, 0.0, 0.0, 0.0, 0.0, 0.0, 0.0, 0.0, 0.0, 0.0, 0.0, 0.0, 0.0, 0.0, 0.0, 0.0, 0.0, 0.0, 0.0, 0.0, 0.0, 0.0, 0.0, 0.0, 0.0, 0.0, 0.0, 0.0, 0.0, 0.0, 0.0, 0.0, 0.0, 0.0, 0.0, 0.0, 0.0, 0.0, 0.0, 0.0, 0.0, 0.0, 0.0, 0.0, 0.0, 0.0, 0.0, 0.0, 0.0, 0.0, 0.0, 0.0, 0.0, 0.0, 0.0, 0.0, 0.0, 0.0, 0.0, 0.0, 0.0, 0.0, 0.0, 0.0, 0.0, 0.0, 0.0, 0.0, 0.0, 0.0, 0.0, 0.0, 0.0, 0.0, 0.0, 0.0, 0.0, 0.0, 0.0, 0.0, 0.0, 0.0, 0.0, 0.0, 0.0, 0.0, 0.0, 0.0, 0.0, 0.0, 0.0, 0.0, 0.0, 0.0, 0.0, 0.0, 0.0, 0.0, 0.0, 0.0, 0.0, 0.0, 0.0, 0.0, 0.0, 0.0, 0.0, 0.0, 0.0, 0.0, 0.0, 0.0, 0.0, 0.0, 0.0, 0.0, 0.0, 0.0, 0.0, 0.0, 0.0, 0.0, 0.0, 0.0, 0.0, 0.0, 0.0, 0.0, 0.0, 0.0, 0.0, 0.0, 0.0, 0.1016, 1.0, 0.1094, 1.0, 0.1094, 1.0, 0.1016, 1.0, 0.1016, 1.0, 0.1094, 1.0, 0.1094, 1.0, 0.1016, 1.0, 0.0, 0.0, 0.0, 0.0, 0.0, 0.0, 0.0, 0.0, 0.0, 0.0, 0.0, 0.0, 0.0, 0.0, 0.0, 0.0, 0.0, 0.0, 0.0, 0.0, 0.0, 0.0, 0.0, 0.0, 0.0, 0.0, 0.0, 0.0, 0.0, 0.0, 0.0, 0.0, 0.0, 0.0, 0.0, 0.0, 0.0, 0.0, 0.0, 0.0, 0.0, 0.0, 0.0, 0.0, 0.0, 0.0, 0.0, 0.0, 0.0, 0.0, 0.0, 0.0, 0.0, 0.0, 0.0, 0.0, 0.0, 0.0, 0.0, 0.0, 0.0, 0.0, 0.0, 0.0, 0.0, 0.0, 0.0, 0.0, 0.0, 0.0, 0.0, 0.0, 0.0, 0.0, 0.0, 0.0, 0.0, 0.0, 0.0, 0.0, 0.0, 0.0, 0.0, 0.0, 0.0, 0.0, 0.0, 0.0, 0.0, 0.0, 0.0, 0.0, 0.0, 0.0, 0.0, 0.0, 0.0, 0.0, 0.0, 0.0, 0.0, 0.0, 0.0, 0.0, 0.0, 0.0, 0.0, 0.0, 0.0, 0.0, 0.0, 0.0, 0.0, 0.0, 0.0, 0.0, 0.0, 0.0, 0.0, 0.0, 0.0, 0.0, 0.0, 0.0, 0.0, 0.0, 0.0, 0.0, 0.0, 0.0, 0.0, 0.0, 0.0, 0.0, 0.0, 0.0, 0.0, 0.0, 0.0, 0.0, 0.0, 0.0, 0.0, 0.0, 0.0, 0.0, 0.0, 0.0, 0.0, 0.0, 0.0, 0.0, 0.0, 0.0, 0.0, 0.0, 0.0, 0.0, 0.0, 0.0, 0.0, 0.0, 0.0, 0.0, 0.0, 0.0, 0.0, 0.0, 0.0, 0.0, 0.0, 0.0, 0.0, 0.0, 0.0, 0.0, 0.0, 0.0, 0.0, 0.0, 0.0, 0.0, 0.0, 0.0, 0.0, 0.0, 0.0, 0.0, 0.0, 0.0, 0.0, 0.0, 0.0, 0.0, 0.0, 0.0, 0.0, 0.0, 0.0, 0.0, 0.0, 0.0, 0.0, 0.0, 0.3828, 1.0, 0.3906, 1.0, 0.3906, 1.0, 0.3828, 1.0, 0.0, 0.0, 0.0, 0.0, 0.0, 0.0, 0.0, 0.0, 0.0, 0.0, 0.0, 0.0, 0.0, 0.0, 0.0, 0.0, 0.1172, 1.0, 0.125, 1.0, 0.125, 1.0, 0.1172, 1.0, 0.375, 1.0, 0.3828, 1.0, 0.3828, 1.0, 0.375, 1.0, 0.0, 0.0, 0.0, 0.0, 0.0, 0.0, 0.0, 0.0, 0.1094, 1.0, 0.1172, 1.0, 0.1172, 1.0, 0.1094, 1.0, 0.3906, 1.0, 0.3984, 1.0, 0.3984, 1.0, 0.3906, 1.0, 0.0, 0.0, 0.0, 0.0, 0.0, 0.0, 0.0, 0.0, 0.0, 0.0, 0.0, 0.0, 0.0, 0.0, 0.0, 0.0, 0.0, 0.0, 0.0, 0.0, 0.0, 0.0, 0.0, 0.0, 0.0, 0.0, 0.0, 0.0, 0.0, 0.0, 0.0, 0.0, 0.0, 0.0, 0.0, 0.0, 0.0, 0.0, 0.0, 0.0, 0.3828, 1.0, 0.3906, 1.0, 0.3906, 1.0, 0.3828, 1.0, 0.0, 0.0, 0.0, 0.0, 0.0, 0.0, 0.0, 0.0, 0.0, 0.0, 0.0, 0.0, 0.0, 0.0, 0.0, 0.0, 0.0, 0.0, 0.0, 0.0, 0.0, 0.0, 0.0, 0.0, 0.0, 0.0, 0.0, 0.0, 0.0, 0.0, 0.0, 0.0, 0.0, 0.0, 0.0, 0.0, 0.0, 0.0, 0.0, 0.0, 0.0, 0.0, 0.0, 0.0, 0.0, 0.0, 0.0, 0.0, 0.0, 0.0, 0.0, 0.0, 0.0, 0.0, 0.0, 0.0, 0.0, 0.0, 0.0, 0.0, 0.0, 0.0, 0.0, 0.0, 0.0, 0.0, 0.0, 0.0, 0.0, 0.0, 0.0, 0.0, 0.0, 0.0, 0.0, 0.0, 0.0, 0.0, 0.0, 0.0, 0.0, 0.0, 0.0, 0.0, 0.0, 0.0, 0.0, 0.0, 0.0, 0.0, 0.0, 0.0, 0.0, 0.0, 0.0, 0.0, 0.0, 0.0, 0.0, 0.0, 0.0, 0.0, 0.0, 0.0, 0.0, 0.0, 0.0, 0.0, 0.0, 0.0, 0.0, 0.0, 0.0, 0.0, 0.0, 0.0, 0.0, 0.0, 0.0, 0.0, 0.0, 0.0, 0.0, 0.0, 0.0, 0.0, 0.0, 0.0, 0.0, 0.0, 0.0, 0.0, 0.0, 0.0, 0.0, 0.0, 0.0, 0.0, 0.0, 0.0, 0.0, 0.0, 0.0, 0.0, 0.0, 0.0, 0.0, 0.0, 0.0, 0.0, 0.0, 0.0, 0.0, 0.0, 0.0, 0.0, 0.0, 0.0, 0.0, 0.0, 0.0, 0.0, 0.0, 0.0, 0.0, 0.0, 0.0, 0.0, 0.0, 0.0, 0.0, 0.0, 0.0, 0.0, 0.0, 0.0, 0.0, 0.0, 0.0, 0.0, 0.0, 0.0, 0.0, 0.0, 0.375, 1.0, 0.3828, 1.0, 0.3828, 1.0, 0.375, 1.0, 0.0, 0.0, 0.0, 0.0, 0.0, 0.0, 0.0, 0.0, 0.0, 0.0, 0.0, 0.0, 0.0, 0.0, 0.0, 0.0, 0.0, 0.0, 0.0, 0.0, 0.0, 0.0, 0.0, 0.0, 0.0, 0.0, 0.0, 0.0, 0.0, 0.0, 0.0, 0.0, 0.0, 0.0, 0.0, 0.0, 0.0, 0.0, 0.0, 0.0, 0.3828, 1.0, 0.3906, 1.0, 0.3906, 1.0, 0.3828, 1.0, 0.3906, 1.0, 0.3984, 1.0, 0.3984, 1.0, 0.3906, 1.0, 0.0, 0.0, 0.0, 0.0, 0.0, 0.0, 0.0, 0.0, 0.0, 0.0, 0.0, 0.0, 0.0, 0.0, 0.0, 0.0, 0.0, 0.0, 0.0, 0.0, 0.0, 0.0, 0.0, 0.0, 0.0, 0.0, 0.0, 0.0, 0.0, 0.0, 0.0, 0.0, 0.1172, 1.0, 0.125, 1.0, 0.125, 1.0, 0.1172, 1.0, 0.0, 0.0, 0.0, 0.0, 0.0, 0.0, 0.0, 0.0, 0.1094, 1.0, 0.1172, 1.0, 0.1172, 1.0, 0.1094, 1.0, 0.0, 0.0, 0.0, 0.0, 0.0, 0.0, 0.0, 0.0, 0.0, 0.0, 0.0, 0.0, 0.0, 0.0, 0.0, 0.0, 0.0, 0.0, 0.0, 0.0, 0.0, 0.0, 0.0, 0.0, 0.0, 0.0, 0.0, 0.0, 0.0, 0.0, 0.0, 0.0, 0.0, 0.0, 0.0, 0.0, 0.0, 0.0, 0.0, 0.0, 0.0, 0.0, 0.0, 0.0, 0.0, 0.0, 0.0, 0.0, 0.0, 0.0, 0.0, 0.0, 0.0, 0.0, 0.0, 0.0, 0.0, 0.0, 0.0, 0.0, 0.0, 0.0, 0.0, 0.0, 0.0, 0.0, 0.3906, 1.0, 0.3984, 1.0, 0.3984, 1.0, 0.3906, 1.0, 0.0, 0.0, 0.0, 0.0, 0.0, 0.0, 0.0, 0.0, 0.0, 0.0, 0.0, 0.0, 0.0, 0.0, 0.0, 0.0, 0.0, 0.0, 0.0, 0.0, 0.1172, 1.0, 0.125, 1.0, 0.125, 1.0, 0.1172, 1.0, 0.0, 0.0, 0.0, 0.0, 0.0, 0.0, 0.0, 0.0, 0.1094, 1.0, 0.1172, 1.0, 0.1172, 1.0, 0.1094, 1.0, 0.0, 0.0, 0.0, 0.0, 0.0, 0.0, 0.0, 0.0, 0.1016, 1.0, 0.1094, 1.0, 0.1094, 1.0, 0.1016, 1.0, 0.0, 0.0, 0.0, 0.0, 0.0, 0.0, 0.0, 0.0, 0.0, 0.0, 0.0, 0.0, 0.0, 0.0, 0.0, 0.0, 0.0, 0.0, 0.0, 0.0, 0.0, 0.0, 0.0, 0.0, 0.0, 0.0, 0.0, 0.0, 0.0, 0.0, 0.0, 0.0, 0.0, 0.0, 0.0, 0.0, 0.0, 0.0, 0.0, 0.0, 0.0, 0.0, 0.0, 0.0, 0.0, 0.0, 0.0, 0.0, 0.0, 0.0, 0.0, 0.0, 0.0, 0.0, 0.0, 0.0, 0.0, 0.0, 0.0, 0.0, 0.0, 0.0, 0.0, 0.0, 0.0, 0.0, 0.0, 0.0, 0.0, 0.0, 0.0, 0.0, 0.0, 0.0, 0.0, 0.0, 0.0, 0.0, 0.0, 0.0, 0.0, 0.0, 0.0, 0.0, 0.0, 0.0, 0.0, 0.0, 0.0, 0.0, 0.0, 0.0, 0.0, 0.0, 0.0, 0.0, 0.0, 0.0, 0.0, 0.0, 0.0, 0.0, 0.0, 0.0, 0.0, 0.0, 0.0, 0.0, 0.0, 0.0, 0.0, 0.0, 0.0, 0.0, 0.0, 0.0, 0.0, 0.0, 0.0, 0.0, 0.0, 0.0, 0.0, 0.0, 0.0, 0.0, 0.0, 0.0, 0.0, 0.0, 0.0, 0.0, 0.0, 0.0, 0.0, 0.0, 0.0, 0.0, 0.0, 0.0, 0.0, 0.0, 0.0, 0.0, 0.0, 0.0, 0.0, 0.0, 0.0, 0.0, 0.0, 0.0, 0.0, 0.0, 0.0, 0.0, 0.0, 0.0, 0.0, 0.0, 0.0, 0.0, 0.0, 0.0, 0.0, 0.0, 0.0, 0.0, 0.0, 0.0, 0.0, 0.0, 0.0, 0.0, 0.0, 0.0, 0.0, 0.0, 0.0, 0.0, 0.0, 0.0, 0.0, 0.0, 0.0, 0.0, 0.0, 0.0, 0.0, 0.0, 0.0, 0.0, 0.0, 0.0, 0.0, 0.0, 0.0, 0.0, 0.0, 0.0, 0.0, 0.0, 0.0, 0.0, 0.0, 0.0, 0.0, 0.0, 0.375, 1.0, 0.3828, 1.0, 0.3828, 1.0, 0.375, 1.0, 0.0, 0.0, 0.0, 0.0, 0.0, 0.0, 0.0, 0.0, 0.0, 0.0, 0.0, 0.0, 0.0, 0.0, 0.0, 0.0, 0.0, 0.0, 0.0, 0.0, 0.0, 0.0, 0.0, 0.0, 0.0, 0.0, 0.0, 0.0, 0.0, 0.0, 0.0, 0.0, 0.0, 0.0, 0.0, 0.0, 0.0, 0.0, 0.0, 0.0, 0.0, 0.0, 0.0, 0.0, 0.0, 0.0, 0.0, 0.0, 0.0, 0.0, 0.0, 0.0, 0.0, 0.0, 0.0, 0.0, 0.0, 0.0, 0.0, 0.0, 0.0, 0.0, 0.0, 0.0, 0.0, 0.0, 0.0, 0.0, 0.0, 0.0, 0.0, 0.0, 0.0, 0.0, 0.0, 0.0, 0.0, 0.0, 0.0, 0.0, 0.0, 0.0, 0.0, 0.0, 0.0, 0.0, 0.0, 0.0, 0.0, 0.0, 0.0, 0.0, 0.0, 0.0, 0.0, 0.0, 0.0, 0.0, 0.0, 0.0, 0.0, 0.0, 0.0, 0.0, 0.0, 0.0, 0.0, 0.0, 0.0, 0.0, 0.0, 0.0, 0.0, 0.0, 0.0, 0.0, 0.0, 0.0, 0.0, 0.0, 0.0, 0.0, 0.0, 0.0, 0.0, 0.0, 0.0, 0.0, 0.375, 1.0, 0.3828, 1.0, 0.3828, 1.0, 0.375, 1.0, 0.0, 0.0, 0.0, 0.0, 0.0, 0.0, 0.0, 0.0, 0.0, 0.0, 0.0, 0.0, 0.0, 0.0, 0.0, 0.0, 0.3828, 1.0, 0.3906, 1.0, 0.3906, 1.0, 0.3828, 1.0, 0.3906, 1.0, 0.3984, 1.0, 0.3984, 1.0, 0.3906, 1.0, 0.0, 0.0, 0.0, 0.0, 0.0, 0.0, 0.0, 0.0, 0.1172, 1.0, 0.125, 1.0, 0.125, 1.0, 0.1172, 1.0, 0.0, 0.0, 0.0, 0.0, 0.0, 0.0, 0.0, 0.0, 0.1094, 1.0, 0.1172, 1.0, 0.1172, 1.0, 0.1094, 1.0, 0.0, 0.0, 0.0, 0.0, 0.0, 0.0, 0.0, 0.0, 0.1016, 1.0, 0.1094, 1.0, 0.1094, 1.0, 0.1016, 1.0, 0.0, 0.0, 0.0, 0.0, 0.0, 0.0, 0.0, 0.0, 0.0, 0.0, 0.0, 0.0, 0.0, 0.0, 0.0, 0.0, 0.0, 0.0, 0.0, 0.0, 0.0, 0.0, 0.0, 0.0, 0.0, 0.0, 0.0, 0.0, 0.0, 0.0, 0.0, 0.0, 0.0, 0.0, 0.0, 0.0, 0.3828, 1.0, 0.3906, 1.0, 0.3984, 1.0, 0.0, 0.0, 0.0, 0.0, 0.0, 0.0, 0.1094, 1.0, 0.1172, 1.0, 0.125, 1.0, 0.0, 0.0, 0.0, 0.0, 0.0, 0.0, 0.0, 0.0, 0.0, 0.0, 0.1094, 1.0, 0.1172, 1.0, 0.1172, 1.0, 0.1094, 1.0, 0.0, 0.0, 0.0, 0.0, 0.0, 0.0, 0.0, 0.0, 0.1016, 1.0, 0.1094, 1.0, 0.1094, 1.0, 0.1016, 1.0, 0.0, 0.0, 0.0, 0.0, 0.0, 0.0, 0.0, 0.0, 0.0, 0.0, 0.0, 0.0, 0.0, 0.0, 0.0, 0.0, 0.0, 0.0, 0.0, 0.0, 0.0, 0.0, 0.0, 0.0, 0.0, 0.0, 0.0, 0.0, 0.0, 0.0, 0.0, 0.0, 0.0, 0.0, 0.0, 0.0, 0.0, 0.0, 0.0, 0.0, 0.0, 0.0, 0.0, 0.0, 0.0, 0.0, 0.0, 0.0, 0.0, 0.0, 0.0, 0.0, 0.0, 0.0, 0.0, 0.0, 0.0, 0.0, 0.0, 0.0, 0.0, 0.0, 0.0, 0.0, 0.0, 0.0, 0.0, 0.0, 0.0, 0.0, 0.0, 0.0, 0.375, 1.0, 0.3828, 1.0, 0.3828, 1.0, 0.375, 1.0, 0.0, 0.0, 0.0, 0.0, 0.0, 0.0, 0.0, 0.0, 0.0, 0.0, 0.0, 0.0, 0.0, 0.0, 0.0, 0.0, 0.3828, 1.0, 0.3906, 1.0, 0.3906, 1.0, 0.3828, 1.0, 0.3906, 1.0, 0.3984, 1.0, 0.3984, 1.0, 0.3906, 1.0, 0.0, 0.0, 0.0, 0.0, 0.0, 0.0, 0.0, 0.0, 0.1172, 1.0, 0.125, 1.0, 0.125, 1.0, 0.1172, 1.0, 0.125, 0.5, 0.1172, 0.5, 0.1172, 0.5, 0.125, 0.5, 0.2578, 0.5, 0.2578, 0.5, 0.25, 0.5, 0.25, 0.5, 0.3906, 0.5, 0.3906, 0.5, 0.3828, 0.5, 0.3828, 0.5, 0.5234, 0.5, 0.5234, 0.5, 0.5156, 0.5, 0.5156, 0.5, 0.6562, 0.5, 0.6562, 0.5, 0.6484, 0.5, 0.6484, 0.5, 0.7891, 0.5, 0.7812, 0.5, 0.7812, 0.5, 0.7891, 0.5, 0.9219, 0.5, 0.9141, 0.5, 0.9141, 0.5, 0.9219, 0.5, 0.1172, 0.5, 0.1094, 0.5, 0.1094, 0.5, 0.1172, 0.5, 0.25, 0.5, 0.25, 0.5, 0.2422, 0.5, 0.2422, 0.5, 0.3828, 0.5, 0.3828, 0.5, 0.375, 0.5, 0.375, 0.5, 0.5156, 0.5, 0.5156, 0.5, 0.5086, 0.5, 0.5078, 0.5, 0.5078, 0.5, 0.5086, 0.5, 0.6484, 0.5, 0.6484, 0.5, 0.6406, 0.5, 0.6406, 0.5, 0.7812, 0.5, 0.7734, 0.5, 0.7734, 0.5, 0.7812, 0.5, 0.9141, 0.5, 0.9062, 0.5, 0.9062, 0.5, 0.9141, 0.5, 0.1094, 0.5, 0.1016, 0.5, 0.1016, 0.5, 0.1094, 0.5, 0.2422, 0.5, 0.2422, 0.5, 0.2344, 0.5, 0.2344, 0.5, 0.375, 0.5, 0.375, 0.5, 0.3672, 0.5, 0.3672, 0.5, 0.5078, 0.5, 0.5078, 0.5, 0.5, 0.5, 0.5, 0.5, 0.6406, 0.5, 0.6406, 0.5, 0.6328, 0.5, 0.6328, 0.5, 0.7734, 0.5, 0.7656, 0.5, 0.7656, 0.5, 0.7734, 0.5, 0.9062, 0.5, 0.8984, 0.5, 0.8984, 0.5, 0.9062, 0.5, 0.1016, 0.5, 0.09375, 0.5, 0.09375, 0.5, 0.1016, 0.5, 0.2344, 0.5, 0.2344, 0.5, 0.2266, 0.5, 0.2266, 0.5, 0.3672, 0.5, 0.3672, 0.5, 0.3594, 0.5, 0.3594, 0.5, 0.5, 0.5, 0.5, 0.5, 0.4922, 0.5, 0.4922, 0.5, 0.6328, 0.5, 0.6328, 0.5, 0.625, 0.5, 0.625, 0.5, 0.7656, 0.5, 0.7578, 0.5, 0.7578, 0.5, 0.7656, 0.5, 0.8984, 0.5, 0.8906, 0.5, 0.8906, 0.5, 0.8984, 0.5, 0.09375, 0.5, 0.08594, 0.5, 0.08594, 0.5, 0.09375, 0.5, 0.2266, 0.5, 0.2266, 0.5, 0.2188, 0.5, 0.2188, 0.5, 0.3594, 0.5, 0.3594, 0.5, 0.3516, 0.5, 0.3516, 0.5, 0.4922, 0.5, 0.4922, 0.5, 0.4844, 0.5, 0.4844, 0.5, 0.625, 0.5, 0.625, 0.5, 0.6172, 0.5, 0.6172, 0.5, 0.7578, 0.5, 0.75, 0.5, 0.75, 0.5, 0.7578, 0.5, 0.8906, 0.5, 0.8828, 0.5, 0.8828, 0.5, 0.8906, 0.5, 0.08594, 0.5, 0.07812, 0.5, 0.07812, 0.5, 0.08594, 0.5, 0.2188, 0.5, 0.2188, 0.5, 0.2109, 0.5, 0.2109, 0.5, 0.3516, 0.5, 0.3516, 0.5, 0.3438, 0.5, 0.3438, 0.5, 0.4844, 0.5, 0.4844, 0.5, 0.4766, 0.5, 0.4766, 0.5, 0.6172, 0.5, 0.6172, 0.5, 0.6094, 0.5, 0.6094, 0.5, 0.75, 0.5, 0.75, 0.5, 0.7422, 0.5, 0.7422, 0.5, 0.8828, 0.5, 0.875, 0.5, 0.875, 0.5, 0.8828, 0.5, 0.07812, 0.5, 0.07031, 0.5, 0.07031, 0.5, 0.07812, 0.5, 0.2109, 0.5, 0.2109, 0.5, 0.2031, 0.5, 0.2031, 0.5, 0.3438, 0.5, 0.3438, 0.5, 0.3359, 0.5, 0.3359, 0.5, 0.4766, 0.5, 0.4766, 0.5, 0.4688, 0.5, 0.4688, 0.5, 0.6094, 0.5, 0.6094, 0.5, 0.6016, 0.5, 0.6016, 0.5, 0.7422, 0.5, 0.7422, 0.5, 0.7344, 0.5, 0.7344, 0.5, 0.875, 0.5, 0.8672, 0.5, 0.8672, 0.5, 0.875, 0.5, 0.07031, 0.5, 0.0625, 0.5, 0.0625, 0.5, 0.07031, 0.5, 0.2031, 0.5, 0.2031, 0.5, 0.1953, 0.5, 0.1953, 0.5, 0.3359, 0.5, 0.3359, 0.5, 0.3281, 0.5, 0.3281, 0.5, 0.4688, 0.5, 0.4688, 0.5, 0.4609, 0.5, 0.4609, 0.5, 0.6016, 0.5, 0.6016, 0.5, 0.5938, 0.5, 0.5938, 0.5, 1.0, 0.5, 0.9922, 0.5, 0.9922, 0.5, 1.0, 0.5, 0.7344, 0.5, 0.7344, 0.5, 0.7266, 0.5, 0.7266, 0.5, 0.8672, 0.5, 0.8594, 0.5, 0.8594, 0.5, 0.8672, 0.5, 0.0625, 0.5, 0.05469, 0.5, 0.05469, 0.5, 0.0625, 0.5, 0.188, 0.5, 0.1875, 0.5, 0.1875, 0.5, 0.188, 0.5, 0.1953, 0.5, 0.1953, 0.5, 0.3281, 0.5, 0.3281, 0.5, 0.3203, 0.5, 0.3203, 0.5, 0.4609, 0.5, 0.4609, 0.5, 0.4531, 0.5, 0.4531, 0.5, 0.5938, 0.5, 0.5938, 0.5, 0.5859, 0.5, 0.5859, 0.5, 0.7266, 0.5, 0.7266, 0.5, 0.7188, 0.5, 0.7188, 0.5, 0.8594, 0.5, 0.8594, 0.5, 0.8516, 0.5, 0.8516, 0.5, 0.9914, 0.5, 0.9922, 0.5, 0.9922, 0.5, 0.9914, 0.5, 0.9844, 0.5, 0.9844, 0.5, 0.05469, 0.5, 0.04688, 0.5, 0.04688, 0.5, 0.05469, 0.5, 0.1875, 0.5, 0.1875, 0.5, 0.1797, 0.5, 0.1797, 0.5, 0.3203, 0.5, 0.3203, 0.5, 0.3125, 0.5, 0.3125, 0.5, 0.4531, 0.5, 0.4531, 0.5, 0.4453, 0.5, 0.4453, 0.5, 0.5859, 0.5, 0.5859, 0.5, 0.5781, 0.5, 0.5781, 0.5, 0.7188, 0.5, 0.7188, 0.5, 0.7109, 0.5, 0.7109, 0.5, 0.8516, 0.5, 0.8438, 0.5, 0.8438, 0.5, 0.8516, 0.5, 0.9844, 0.5, 0.9766, 0.5, 0.9766, 0.5, 0.9844, 0.5, 0.04688, 0.5, 0.03906, 0.5, 0.03906, 0.5, 0.04688, 0.5, 0.1797, 0.5, 0.1797, 0.5, 0.1719, 0.5, 0.1719, 0.5, 0.312, 0.5, 0.3125, 0.5, 0.3125, 0.5, 0.312, 0.5, 0.3047, 0.5, 0.3047, 0.5, 0.4453, 0.5, 0.4453, 0.5, 0.4375, 0.5, 0.4375, 0.5, 0.5781, 0.5, 0.5781, 0.5, 0.5703, 0.5, 0.5703, 0.5, 0.7109, 0.5, 0.7109, 0.5, 0.7031, 0.5, 0.7031, 0.5, 0.8438, 0.5, 0.8359, 0.5, 0.8359, 0.5, 0.8438, 0.5, 0.9766, 0.5, 0.9688, 0.5, 0.9688, 0.5, 0.9766, 0.5, 0.03906, 0.5, 0.03125, 0.5, 0.03125, 0.5, 0.03906, 0.5, 0.1719, 0.5, 0.1719, 0.5, 0.1641, 0.5, 0.1641, 0.5, 0.3047, 0.5, 0.3047, 0.5, 0.2969, 0.5, 0.2969, 0.5, 0.4375, 0.5, 0.4375, 0.5, 0.4297, 0.5, 0.4297, 0.5, 0.5703, 0.5, 0.5703, 0.5, 0.5625, 0.5, 0.5625, 0.5, 0.7031, 0.5, 0.7031, 0.5, 0.6953, 0.5, 0.6953, 0.5, 0.8359, 0.5, 0.8281, 0.5, 0.8281, 0.5, 0.8359, 0.5, 0.9688, 0.5, 0.9609, 0.5, 0.9609, 0.5, 0.9688, 0.5, 0.03125, 0.5, 0.02344, 0.5, 0.02344, 0.5, 0.03125, 0.5, 0.1641, 0.5, 0.1641, 0.5, 0.1562, 0.5, 0.1562, 0.5, 0.2969, 0.5, 0.2969, 0.5, 0.2891, 0.5, 0.2891, 0.5, 0.4297, 0.5, 0.4297, 0.5, 0.4219, 0.5, 0.4219, 0.5, 0.5625, 0.5, 0.5625, 0.5, 0.5547, 0.5, 0.5547, 0.5, 0.6953, 0.5, 0.6953, 0.5, 0.6875, 0.5, 0.6875, 0.5, 0.8281, 0.5, 0.8203, 0.5, 0.8203, 0.5, 0.8281, 0.5, 0.9609, 0.5, 0.9531, 0.5, 0.9531, 0.5, 0.9609, 0.5, 0.02344, 0.5, 0.01562, 0.5, 0.01562, 0.5, 0.02344, 0.5, 0.1562, 0.5, 0.1562, 0.5, 0.1484, 0.5, 0.1484, 0.5, 0.2891, 0.5, 0.2891, 0.5, 0.2812, 0.5, 0.2812, 0.5, 0.4219, 0.5, 0.4219, 0.5, 0.4141, 0.5, 0.4141, 0.5, 0.5547, 0.5, 0.5547, 0.5, 0.5469, 0.5, 0.5469, 0.5, 0.6875, 0.5, 0.6875, 0.5, 0.6797, 0.5, 0.6797, 0.5, 0.8203, 0.5, 0.8125, 0.5, 0.8125, 0.5, 0.8203, 0.5, 0.9531, 0.5, 0.9453, 0.5, 0.9453, 0.5, 0.9531, 0.5, 0.01562, 0.5, 0.007812, 0.5, 0.007812, 0.5, 0.01562, 0.5, 0.1484, 0.5, 0.1484, 0.5, 0.1406, 0.5, 0.1406, 0.5, 0.2812, 0.5, 0.2812, 0.5, 0.2734, 0.5, 0.2734, 0.5, 0.4141, 0.5, 0.4141, 0.5, 0.4062, 0.5, 0.4062, 0.5, 0.5469, 0.5, 0.5469, 0.5, 0.5391, 0.5, 0.5391, 0.5, 0.6797, 0.5, 0.6797, 0.5, 0.6719, 0.5, 0.6719, 0.5, 0.8125, 0.5, 0.8047, 0.5, 0.8047, 0.5, 0.8125, 0.5, 0.9453, 0.5, 0.9375, 0.5, 0.9375, 0.5, 0.9453, 0.5, 0.007812, 0.5, 0.0, 0.5, 0.0, 0.5, 0.007812, 0.5, 0.1406, 0.5, 0.1406, 0.5, 0.1328, 0.5, 0.1328, 0.5, 0.2734, 0.5, 0.2734, 0.5, 0.2656, 0.5, 0.2656, 0.5, 0.4062, 0.5, 0.4062, 0.5, 0.3984, 0.5, 0.3984, 0.5, 0.5391, 0.5, 0.5391, 0.5, 0.5312, 0.5, 0.5312, 0.5, 0.6719, 0.5, 0.6719, 0.5, 0.6641, 0.5, 0.6641, 0.5, 0.8047, 0.5, 0.7969, 0.5, 0.7969, 0.5, 0.8047, 0.5, 0.9375, 0.5, 0.9297, 0.5, 0.9297, 0.5, 0.9375, 0.5, 0.1328, 0.5, 0.1328, 0.5, 0.125, 0.5, 0.125, 0.5, 0.2656, 0.5, 0.2656, 0.5, 0.2578, 0.5, 0.2578, 0.5, 0.3984, 0.5, 0.3984, 0.5, 0.3906, 0.5, 0.3906, 0.5, 0.5312, 0.5, 0.5312, 0.5, 0.5234, 0.5, 0.5234, 0.5, 0.6641, 0.5, 0.6641, 0.5, 0.6562, 0.5, 0.6562, 0.5, 0.7969, 0.5, 0.7891, 0.5, 0.7891, 0.5, 0.7969, 0.5, 0.9297, 0.5, 0.9219, 0.5, 0.9219, 0.5, 0.9297, 0.5, 0.9141, 0.5, 0.9141, 0.5, 0.9219, 0.5, 0.9219, 0.5, 0.5625, 0.5, 0.5625, 0.5, 0.5703, 0.5, 0.5703, 0.5, 0.1484, 0.5, 0.1484, 0.5, 0.1562, 0.5, 0.1562, 0.5, 0.5547, 0.5, 0.5547, 0.5, 0.5625, 0.5, 0.5625, 0.5, 0.4375, 0.5, 0.4313, 0.5, 0.4297, 0.5, 0.4297, 0.5, 0.4375, 0.5, 0.07812, 0.5, 0.07812, 0.5, 0.08594, 0.5, 0.08594, 0.5, 0.7422, 0.5, 0.7422, 0.5, 0.75, 0.5, 0.75, 0.5, 0.4219, 0.5, 0.4219, 0.5, 0.4297, 0.5, 0.4297, 0.5, 0.8281, 0.5, 0.8281, 0.5, 0.8359, 0.5, 0.8359, 0.5, 0.1094, 0.5, 0.1094, 0.5, 0.1172, 0.5, 0.1172, 0.5, 0.8359, 0.5, 0.8359, 0.5, 0.8438, 0.5, 0.8438, 0.5, 0.1172, 0.5, 0.1172, 0.5, 0.125, 0.5, 0.125, 0.5, 0.625, 0.5, 0.625, 0.5, 0.6328, 0.5, 0.6328, 0.5, 0.7812, 0.5, 0.7812, 0.5, 0.7891, 0.5, 0.7891, 0.5, 0.3359, 0.5, 0.3359, 0.5, 0.3438, 0.5, 0.3438, 0.5, 0.3203, 0.5, 0.3203, 0.5, 0.3281, 0.5, 0.3281, 0.5, 0.6328, 0.5, 0.6328, 0.5, 0.6406, 0.5, 0.6406, 0.5, 0.4609, 0.5, 0.4609, 0.5, 0.4688, 0.5, 0.4688, 0.5, 0.7891, 0.5, 0.7891, 0.5, 0.7969, 0.5, 0.7969, 0.5, 0.8594, 0.5, 0.8594, 0.5, 0.8672, 0.5, 0.8672, 0.5, 0.4141, 0.5, 0.4141, 0.5, 0.4219, 0.5, 0.4219, 0.5, 0.03906, 0.5, 0.03906, 0.5, 0.04688, 0.5, 0.04688, 0.5, 0.2031, 0.5, 0.2031, 0.5, 0.2109, 0.5, 0.2109, 0.5, 0.8672, 0.5, 0.8672, 0.5, 0.875, 0.5, 0.875, 0.5, 0.03125, 0.5, 0.03125, 0.5, 0.03906, 0.5, 0.03906, 0.5, 0.2109, 0.5, 0.2109, 0.5, 0.2188, 0.5, 0.2188, 0.5, 0.6719, 0.5, 0.6719, 0.5, 0.6797, 0.5, 0.6797, 0.5, 0.2578, 0.5, 0.2578, 0.5, 0.2656, 0.5, 0.2656, 0.5, 0.2188, 0.5, 0.2188, 0.5, 0.2266, 0.5, 0.2266, 0.5, 0.3047, 0.5, 0.3047, 0.5, 0.312, 0.5, 0.312, 0.5, 0.5312, 0.5, 0.5312, 0.5, 0.5391, 0.5, 0.5391, 0.5, 0.7969, 0.5, 0.8047, 0.5, 0.8047, 0.5, 0.7969, 0.5, 0.6797, 0.5, 0.6797, 0.5, 0.6875, 0.5, 0.6875, 0.5, 0.25, 0.5, 0.25, 0.5, 0.2578, 0.5, 0.2578, 0.5, 0.7109, 0.5, 0.7109, 0.5, 0.7188, 0.5, 0.7188, 0.5, 0.7266, 0.5, 0.7266, 0.5, 0.7344, 0.5, 0.7344, 0.5, 0.3125, 0.5, 0.3125, 0.5, 0.3203, 0.5, 0.3203, 0.5, 0.7031, 0.5, 0.7031, 0.5, 0.7109, 0.5, 0.7109, 0.5, 0.9375, 0.5, 0.9375, 0.5, 0.9453, 0.5, 0.9453, 0.5, 0.9766, 0.5, 0.9766, 0.5, 0.9844, 0.5, 0.9844, 0.5, 0.312, 0.5, 0.312, 0.5, 0.3125, 0.5, 0.3125, 0.5, 0.4424, 0.5, 0.4375, 0.5, 0.4375, 0.5, 0.4453, 0.5, 0.4453, 0.5, 0.9219, 0.5, 0.9219, 0.5, 0.9297, 0.5, 0.9297, 0.5, 0.9922, 0.5, 0.9922, 0.5, 1.0, 0.5, 1.0, 0.5, 0.3312, 0.5, 0.3281, 0.5, 0.3281, 0.5, 0.3359, 0.5, 0.3359, 0.5, 0.1688, 0.5, 0.1641, 0.5, 0.1641, 0.5, 0.1719, 0.5, 0.1719, 0.5, 0.1562, 0.5, 0.1562, 0.5, 0.1641, 0.5, 0.1641, 0.5, 0.5859, 0.5, 0.5859, 0.5, 0.5938, 0.5, 0.5938, 0.5, 0.3906, 0.5, 0.3906, 0.5, 0.3984, 0.5, 0.3984, 0.5, 0.3438, 0.5, 0.3438, 0.5, 0.3516, 0.5, 0.3516, 0.5, 0.8438, 0.5, 0.8438, 0.5, 0.8516, 0.5, 0.8516, 0.5, 0.04688, 0.5, 0.04688, 0.5, 0.05469, 0.5, 0.05469, 0.5, 0.4844, 0.5, 0.4844, 0.5, 0.4922, 0.5, 0.4922, 0.5, 0.05469, 0.5, 0.05469, 0.5, 0.0625, 0.5, 0.0625, 0.5, 0.6406, 0.5, 0.6406, 0.5, 0.6484, 0.5, 0.6484, 0.5, 0.8047, 0.5, 0.8047, 0.5, 0.8125, 0.5, 0.8125, 0.5, 0.01562, 0.5, 0.01562, 0.5, 0.02344, 0.5, 0.02344, 0.5, 0.2812, 0.5, 0.2812, 0.5, 0.2891, 0.5, 0.2891, 0.5, 0.5086, 0.5, 0.5086, 0.5, 0.5156, 0.5, 0.5156, 0.5, 0.9062, 0.5, 0.9062, 0.5, 0.9141, 0.5, 0.9141, 0.5, 0.03125, 0.5, 0.02612, 0.5, 0.02344, 0.5, 0.02344, 0.5, 0.03125, 0.5, 0.8828, 0.5, 0.8828, 0.5, 0.8906, 0.5, 0.8906, 0.5, 0.5546, 0.5, 0.5469, 0.5, 0.5469, 0.5, 0.5547, 0.5, 0.5547, 0.5, 0.2656, 0.5, 0.2656, 0.5, 0.2734, 0.5, 0.2734, 0.5, 0.9914, 0.5, 0.9914, 0.5, 0.9922, 0.5, 0.9922, 0.5, 0.4062, 0.5, 0.4062, 0.5, 0.4141, 0.5, 0.4141, 0.5, 0.0, 0.5, 0.0, 0.5, 0.007812, 0.5, 0.007812, 0.5, 0.875, 0.5, 0.875, 0.5, 0.8828, 0.5, 0.8828, 0.5, 0.8125, 0.5, 0.8125, 0.5, 0.8203, 0.5, 0.8203, 0.5, 0.007812, 0.5, 0.007812, 0.5, 0.01562, 0.5, 0.01562, 0.5, 0.3984, 0.5, 0.3984, 0.5, 0.4062, 0.5, 0.4062, 0.5, 0.07031, 0.5, 0.07031, 0.5, 0.07812, 0.5, 0.07812, 0.5, 0.06871, 0.5, 0.0625, 0.5, 0.0625, 0.5, 0.07031, 0.5, 0.07031, 0.5, 0.1875, 0.5, 0.1875, 0.5, 0.188, 0.5, 0.188, 0.5, 0.2344, 0.5, 0.2344, 0.5, 0.2422, 0.5, 0.2422, 0.5, 0.7656, 0.5, 0.7656, 0.5, 0.7734, 0.5, 0.7734, 0.5, 0.2422, 0.5, 0.2422, 0.5, 0.25, 0.5, 0.25, 0.5, 0.2969, 0.5, 0.2969, 0.5, 0.3047, 0.5, 0.3047, 0.5, 0.9844, 0.5, 0.9844, 0.5, 0.9914, 0.5, 0.9914, 0.5, 0.6953, 0.5, 0.6953, 0.5, 0.7031, 0.5, 0.7031, 0.5, 0.2891, 0.5, 0.2891, 0.5, 0.2969, 0.5, 0.2969, 0.5, 0.6875, 0.5, 0.6875, 0.5, 0.6953, 0.5, 0.6953, 0.5, 0.6054, 0.5, 0.6016, 0.5, 0.6016, 0.5, 0.6094, 0.5, 0.6094, 0.5, 0.9531, 0.5, 0.9454, 0.5, 0.9453, 0.5, 0.9453, 0.5, 0.9531, 0.5, 0.1328, 0.5, 0.1328, 0.5, 0.1406, 0.5, 0.1406, 0.5, 0.4531, 0.5, 0.4531, 0.5, 0.4609, 0.5, 0.4609, 0.5, 0.4766, 0.5, 0.4766, 0.5, 0.4844, 0.5, 0.4844, 0.5, 0.4453, 0.5, 0.4453, 0.5, 0.4531, 0.5, 0.4531, 0.5, 0.4688, 0.5, 0.4688, 0.5, 0.4766, 0.5, 0.4766, 0.5, 0.4739, 0.5, 0.9531, 0.5, 0.9531, 0.5, 0.9609, 0.5, 0.9609, 0.5, 0.8203, 0.5, 0.8203, 0.5, 0.8281, 0.5, 0.8281, 0.5, 0.125, 0.5, 0.125, 0.5, 0.1328, 0.5, 0.1328, 0.5, 0.9297, 0.5, 0.9297, 0.5, 0.9375, 0.5, 0.9375, 0.5, 0.9609, 0.5, 0.9688, 0.5, 0.9688, 0.5, 0.9609, 0.5, 0.5938, 0.5, 0.5938, 0.5, 0.6016, 0.5, 0.6016, 0.5, 0.9688, 0.5, 0.9688, 0.5, 0.9766, 0.5, 0.9766, 0.5, 0.1016, 0.5, 0.1016, 0.5, 0.1094, 0.5, 0.1094, 0.5, 0.09375, 0.5, 0.09375, 0.5, 0.1016, 0.5, 0.1016, 0.5, 0.5, 0.5, 0.5, 0.5, 0.5078, 0.5, 0.5078, 0.5, 0.2734, 0.5, 0.2734, 0.5, 0.2812, 0.5, 0.2812, 0.5, 0.6172, 0.5, 0.6172, 0.5, 0.625, 0.5, 0.625, 0.5, 0.5391, 0.5, 0.5391, 0.5, 0.5469, 0.5, 0.5469, 0.5, 0.4922, 0.5, 0.4922, 0.5, 0.5, 0.5, 0.5, 0.5, 0.08594, 0.5, 0.08594, 0.5, 0.09375, 0.5, 0.09375, 0.5, 0.6094, 0.5, 0.6094, 0.5, 0.6172, 0.5, 0.6172, 0.5, 0.3828, 0.5, 0.3828, 0.5, 0.3906, 0.5, 0.3906, 0.5, 0.6484, 0.5, 0.6484, 0.5, 0.6562, 0.5, 0.6562, 0.5, 0.5234, 0.5, 0.5234, 0.5, 0.5312, 0.5, 0.5312, 0.5, 0.1797, 0.5, 0.1797, 0.5, 0.1875, 0.5, 0.1875, 0.5, 0.375, 0.5, 0.375, 0.5, 0.3828, 0.5, 0.3828, 0.5, 0.6562, 0.5, 0.6562, 0.5, 0.6641, 0.5, 0.6641, 0.5, 0.7734, 0.5, 0.7734, 0.5, 0.7812, 0.5, 0.7812, 0.5, 0.6641, 0.5, 0.6641, 0.5, 0.6719, 0.5, 0.6719, 0.5, 0.1953, 0.5, 0.1953, 0.5, 0.2031, 0.5, 0.2031, 0.5, 0.8984, 0.5, 0.9062, 0.5, 0.9062, 0.5, 0.8984, 0.5, 0.5156, 0.5, 0.5156, 0.5, 0.5234, 0.5, 0.5234, 0.5, 0.3594, 0.5, 0.3594, 0.5, 0.3672, 0.5, 0.3672, 0.5, 0.3672, 0.5, 0.3672, 0.5, 0.375, 0.5, 0.375, 0.5, 0.1719, 0.5, 0.1719, 0.5, 0.1797, 0.5, 0.1797, 0.5, 0.8906, 0.5, 0.8906, 0.5, 0.8984, 0.5, 0.8984, 0.5, 0.8945, 0.5, 0.3516, 0.5, 0.3516, 0.5, 0.3594, 0.5, 0.3594, 0.5, 0.8516, 0.5, 0.8516, 0.5, 0.8594, 0.5, 0.8594, 0.5, 0.7578, 0.5, 0.7578, 0.5, 0.7656, 0.5, 0.7656, 0.5, 0.5781, 0.5, 0.5781, 0.5, 0.5859, 0.5, 0.5859, 0.5, 0.7188, 0.5, 0.7188, 0.5, 0.7266, 0.5, 0.7266, 0.5, 0.75, 0.5, 0.75, 0.5, 0.7578, 0.5, 0.7578, 0.5, 0.5703, 0.5, 0.5703, 0.5, 0.5781, 0.5, 0.5781, 0.5, 0.2266, 0.5, 0.2266, 0.5, 0.2344, 0.5, 0.2344, 0.5, 0.5078, 0.5, 0.5078, 0.5, 0.5086, 0.5, 0.5086, 0.5, 0.7344, 0.5, 0.7344, 0.5, 0.7422, 0.5, 0.7422, 0.5, 0.1406, 0.5, 0.1406, 0.5, 0.1484, 0.5, 0.1484, 0.5, 0.188, 0.5, 0.188, 0.5, 0.1953, 0.5, 0.1953, 0.5, 0.3984, 0.5, 0.3906, 0.5, 0.3906, 0.5, 0.3984, 0.5, 0.5938, 0.5, 0.5859, 0.5, 0.5859, 0.5, 0.5938, 0.5, 0.4062, 0.5, 0.3984, 0.5, 0.3984, 0.5, 0.4062, 0.5, 0.5086, 0.5, 0.5078, 0.5, 0.5078, 0.5, 0.5086, 0.5, 0.5781, 0.5, 0.5703, 0.5, 0.5703, 0.5, 0.5781, 0.5, 0.9914, 0.5, 0.9844, 0.5, 0.9844, 0.5, 0.9914, 0.5, 0.1875, 0.5, 0.1875, 0.5, 0.1797, 0.5, 0.1797, 0.5, 0.5859, 0.5, 0.5781, 0.5, 0.5781, 0.5, 0.5859, 0.5, 0.07812, 0.5, 0.07031, 0.5, 0.07031, 0.5, 0.07813, 0.5, 0.8438, 0.5, 0.8359, 0.5, 0.8359, 0.5, 0.8438, 0.5, 0.2266, 0.5, 0.2266, 0.5, 0.2188, 0.5, 0.2188, 0.5, 0.3359, 0.5, 0.3359, 0.5, 0.3281, 0.5, 0.3281, 0.5, 0.3313, 0.5, 0.6562, 0.5, 0.6562, 0.5, 0.6484, 0.5, 0.6484, 0.5, 0.4609, 0.5, 0.4531, 0.5, 0.4531, 0.5, 0.4609, 0.5, 0.9922, 0.5, 0.9914, 0.5, 0.9914, 0.5, 0.9922, 0.5, 0.5234, 0.5, 0.5156, 0.5, 0.5156, 0.5, 0.5234, 0.5, 0.4375, 0.5, 0.4297, 0.5, 0.4297, 0.5, 0.4375, 0.5, 0.2969, 0.5, 0.2891, 0.5, 0.2891, 0.5, 0.2969, 0.5, 0.3438, 0.5, 0.3359, 0.5, 0.3359, 0.5, 0.3438, 0.5, 0.625, 0.5, 0.6172, 0.5, 0.6172, 0.5, 0.625, 0.5, 0.6641, 0.5, 0.6641, 0.5, 0.6562, 0.5, 0.6562, 0.5, 0.3906, 0.5, 0.3828, 0.5, 0.3828, 0.5, 0.3906, 0.5, 0.8203, 0.5, 0.8125, 0.5, 0.8125, 0.5, 0.8203, 0.5, 0.6719, 0.5, 0.6719, 0.5, 0.6641, 0.5, 0.6641, 0.5, 0.7734, 0.5, 0.7656, 0.5, 0.7656, 0.5, 0.7734, 0.5, 0.4297, 0.5, 0.4219, 0.5, 0.4219, 0.5, 0.4297, 0.5, 0.9219, 0.5, 0.9141, 0.5, 0.9141, 0.5, 0.9219, 0.5, 0.3828, 0.5, 0.375, 0.5, 0.375, 0.5, 0.3828, 0.5, 0.7812, 0.5, 0.7734, 0.5, 0.7734, 0.5, 0.7812, 0.5, 0.7031, 0.5, 0.7031, 0.5, 0.6953, 0.5, 0.6953, 0.5, 0.9297, 0.5, 0.9219, 0.5, 0.9219, 0.5, 0.9297, 0.5, 0.4141, 0.5, 0.4062, 0.5, 0.4062, 0.5, 0.4141, 0.5, 0.7266, 0.5, 0.7266, 0.5, 0.7188, 0.5, 0.7188, 0.5, 0.6953, 0.5, 0.6953, 0.5, 0.6875, 0.5, 0.6875, 0.5, 0.4766, 0.5, 0.4766, 0.5, 0.4688, 0.5, 0.4688, 0.5, 0.4739, 0.5, 0.9375, 0.5, 0.9297, 0.5, 0.9297, 0.5, 0.9375, 0.5, 0.7344, 0.5, 0.7344, 0.5, 0.7266, 0.5, 0.7266, 0.5, 0.8125, 0.5, 0.8047, 0.5, 0.8047, 0.5, 0.8125, 0.5, 0.9453, 0.5, 0.9375, 0.5, 0.9375, 0.5, 0.9453, 0.5, 0.2891, 0.5, 0.2812, 0.5, 0.2812, 0.5, 0.2891, 0.5, 0.5625, 0.5, 0.5547, 0.5, 0.5547, 0.5, 0.5625, 0.5, 0.2188, 0.5, 0.2188, 0.5, 0.2109, 0.5, 0.2109, 0.5, 0.2109, 0.5, 0.2109, 0.5, 0.2031, 0.5, 0.2031, 0.5, 0.9766, 0.5, 0.9688, 0.5, 0.9688, 0.5, 0.9766, 0.5, 0.2031, 0.5, 0.2031, 0.5, 0.1953, 0.5, 0.1953, 0.5, 0.5156, 0.5, 0.5086, 0.5, 0.5086, 0.5, 0.5156, 0.5, 0.5469, 0.5, 0.5391, 0.5, 0.5391, 0.5, 0.5469, 0.5, 0.8594, 0.5, 0.8516, 0.5, 0.8516, 0.5, 0.8594, 0.5, 0.8516, 0.5, 0.8438, 0.5, 0.8438, 0.5, 0.8516, 0.5, 0.8906, 0.5, 0.8828, 0.5, 0.8828, 0.5, 0.8906, 0.5, 0.7969, 0.5, 0.7891, 0.5, 0.7891, 0.5, 0.7969, 0.5, 0.375, 0.5, 0.3672, 0.5, 0.3672, 0.5, 0.375, 0.5, 0.04688, 0.5, 0.03906, 0.5, 0.03906, 0.5, 0.04687, 0.5, 0.4531, 0.5, 0.4453, 0.5, 0.4453, 0.5, 0.4531, 0.5, 0.8359, 0.5, 0.8281, 0.5, 0.8281, 0.5, 0.8359, 0.5, 0.6484, 0.5, 0.6484, 0.5, 0.6406, 0.5, 0.6406, 0.5, 0.2734, 0.5, 0.2656, 0.5, 0.2656, 0.5, 0.2734, 0.5, 0.03906, 0.5, 0.03125, 0.5, 0.03125, 0.5, 0.03906, 0.5, 0.4453, 0.5, 0.4375, 0.5, 0.4375, 0.5, 0.4453, 0.5, 0.8281, 0.5, 0.8203, 0.5, 0.8203, 0.5, 0.8281, 0.5, 0.9609, 0.5, 0.9531, 0.5, 0.9531, 0.5, 0.9609, 0.5, 0.2812, 0.5, 0.2734, 0.5, 0.2734, 0.5, 0.2812, 0.5, 0.188, 0.5, 0.188, 0.5, 0.1875, 0.5, 0.1875, 0.5, 0.8984, 0.5, 0.8984, 0.5, 0.8906, 0.5, 0.8906, 0.5, 0.8945, 0.5, 0.6328, 0.5, 0.6328, 0.5, 0.625, 0.5, 0.625, 0.5, 0.7109, 0.5, 0.7109, 0.5, 0.7031, 0.5, 0.7031, 0.5, 0.6406, 0.5, 0.6406, 0.5, 0.6328, 0.5, 0.6328, 0.5, 0.1406, 0.5, 0.1406, 0.5, 0.1328, 0.5, 0.1328, 0.5, 0.02344, 0.5, 0.01562, 0.5, 0.01562, 0.5, 0.02344, 0.5, 0.4922, 0.5, 0.4844, 0.5, 0.4844, 0.5, 0.4922, 0.5, 0.3203, 0.5, 0.3125, 0.5, 0.3125, 0.5, 0.3203, 0.5, 0.6172, 0.5, 0.6094, 0.5, 0.6094, 0.5, 0.6172, 0.5, 0.03125, 0.5, 0.03125, 0.5, 0.02344, 0.5, 0.02344, 0.5, 0.02612, 0.5, 0.6094, 0.5, 0.6094, 0.5, 0.6016, 0.5, 0.6016, 0.5, 0.6055, 0.5, 0.1797, 0.5, 0.1797, 0.5, 0.1719, 0.5, 0.1719, 0.5, 0.9688, 0.5, 0.9609, 0.5, 0.9609, 0.5, 0.9688, 0.5, 0.1687, 0.5, 0.1719, 0.5, 0.1719, 0.5, 0.1641, 0.5, 0.1641, 0.5, 0.6797, 0.5, 0.6797, 0.5, 0.6719, 0.5, 0.6719, 0.5, 0.4219, 0.5, 0.4141, 0.5, 0.4141, 0.5, 0.4219, 0.5, 1.0, 0.5, 0.9922, 0.5, 0.9922, 0.5, 1.0, 0.5, 0.9531, 0.5, 0.9453, 0.5, 0.9453, 0.5, 0.9531, 0.5, 0.8047, 0.5, 0.7969, 0.5, 0.7969, 0.5, 0.8047, 0.5, 0.8828, 0.5, 0.875, 0.5, 0.875, 0.5, 0.8828, 0.5, 0.875, 0.5, 0.8672, 0.5, 0.8672, 0.5, 0.875, 0.5, 0.5391, 0.5, 0.5312, 0.5, 0.5312, 0.5, 0.5391, 0.5, 0.1016, 0.5, 0.09375, 0.5, 0.09375, 0.5, 0.1016, 0.5, 0.1953, 0.5, 0.1953, 0.5, 0.188, 0.5, 0.188, 0.5, 0.5703, 0.5, 0.5625, 0.5, 0.5625, 0.5, 0.5703, 0.5, 0.1094, 0.5, 0.1016, 0.5, 0.1016, 0.5, 0.1094, 0.5, 0.2344, 0.5, 0.2344, 0.5, 0.2266, 0.5, 0.2266, 0.5, 0.01562, 0.5, 0.007812, 0.5, 0.007812, 0.5, 0.01562, 0.5, 0.3672, 0.5, 0.3594, 0.5, 0.3594, 0.5, 0.3672, 0.5, 0.07031, 0.5, 0.0625, 0.5, 0.0625, 0.5, 0.07031, 0.5, 0.3281, 0.5, 0.3203, 0.5, 0.3203, 0.5, 0.3281, 0.5, 0.0625, 0.5, 0.05469, 0.5, 0.05469, 0.5, 0.0625, 0.5, 0.7422, 0.5, 0.7422, 0.5, 0.7344, 0.5, 0.7344, 0.5, 0.5312, 0.5, 0.5234, 0.5, 0.5234, 0.5, 0.5312, 0.5, 0.6875, 0.5, 0.6875, 0.5, 0.6797, 0.5, 0.6797, 0.5, 0.9844, 0.5, 0.9766, 0.5, 0.9766, 0.5, 0.9844, 0.5, 0.05469, 0.5, 0.04688, 0.5, 0.04687, 0.5, 0.05469, 0.5, 0.9062, 0.5, 0.8984, 0.5, 0.8984, 0.5, 0.9062, 0.5, 0.7188, 0.5, 0.7188, 0.5, 0.7109, 0.5, 0.7109, 0.5, 0.7656, 0.5, 0.7578, 0.5, 0.7578, 0.5, 0.7656, 0.5, 0.9141, 0.5, 0.9062, 0.5, 0.9062, 0.5, 0.9141, 0.5, 0.2656, 0.5, 0.2578, 0.5, 0.2578, 0.5, 0.2656, 0.5, 0.3125, 0.5, 0.312, 0.5, 0.312, 0.5, 0.3125, 0.5, 0.2578, 0.5, 0.25, 0.5, 0.25, 0.5, 0.2578, 0.5, 0.4688, 0.5, 0.4609, 0.5, 0.4609, 0.5, 0.4688, 0.5, 0.8672, 0.5, 0.8594, 0.5, 0.8594, 0.5, 0.8672, 0.5, 0.007812, 0.5, 0.0, 0.5, -9.782e-09, 0.5, 0.007812, 0.5, 0.4844, 0.5, 0.4766, 0.5, 0.4766, 0.5, 0.4844, 0.5, 0.125, 0.5, 0.1172, 0.5, 0.1172, 0.5, 0.125, 0.5, 0.1172, 0.5, 0.1094, 0.5, 0.1094, 0.5, 0.1172, 0.5, 0.1328, 0.5, 0.1328, 0.5, 0.125, 0.5, 0.125, 0.5, 0.312, 0.5, 0.3047, 0.5, 0.3047, 0.5, 0.312, 0.5, 0.1562, 0.5, 0.1562, 0.5, 0.1484, 0.5, 0.1484, 0.5, 0.1484, 0.5, 0.1484, 0.5, 0.1406, 0.5, 0.1406, 0.5, 0.09375, 0.5, 0.08594, 0.5, 0.08594, 0.5, 0.09375, 0.5, 0.5547, 0.5, 0.5469, 0.5, 0.5469, 0.5, 0.5547, 0.5, 0.1641, 0.5, 0.1641, 0.5, 0.1562, 0.5, 0.1562, 0.5, 0.08594, 0.5, 0.07812, 0.5, 0.07813, 0.5, 0.08594, 0.5, 0.5078, 0.5, 0.5, 0.5, 0.5, 0.5, 0.5078, 0.5, 0.7578, 0.5, 0.75, 0.5, 0.75, 0.5, 0.7578, 0.5, 0.6016, 0.5, 0.5938, 0.5, 0.5938, 0.5, 0.6016, 0.5, 0.5, 0.5, 0.4922, 0.5, 0.4922, 0.5, 0.5, 0.5, 0.3047, 0.5, 0.2969, 0.5, 0.2969, 0.5, 0.3047, 0.5, 0.2422, 0.5, 0.2422, 0.5, 0.2344, 0.5, 0.2344, 0.5, 0.3594, 0.5, 0.3516, 0.5, 0.3516, 0.5, 0.3594, 0.5, 0.75, 0.5, 0.75, 0.5, 0.7422, 0.5, 0.7422, 0.5, 0.7891, 0.5, 0.7812, 0.5, 0.7812, 0.5, 0.7891, 0.5, 0.25, 0.5, 0.25, 0.5, 0.2422, 0.5, 0.2422, 0.5, 0.3516, 0.5, 0.3438, 0.5, 0.3438, 0.5, 0.3516, 0.5, 0.0, 0.0, 0.0, 0.0, 0.0, 0.0, 0.0, 0.0, 0.0, 0.0, 0.0, 0.0, 0.0, 0.0, 0.0, 0.0, 0.3984, 1.0, 0.3906, 1.0, 0.3906, 1.0, 0.3984, 1.0, 0.0, 0.0, 0.0, 0.0, 0.0, 0.0, 0.0, 0.0, 0.0, 0.0, 0.0, 0.0, 0.0, 0.0, 0.0, 0.0, 0.3828, 1.0, 0.375, 1.0, 0.375, 1.0, 0.3828, 1.0, 0.125, 1.0, 0.1172, 1.0, 0.1172, 1.0, 0.125, 1.0, 0.0, 0.0, 0.0, 0.0, 0.0, 0.0, 0.0, 0.0, 0.3906, 1.0, 0.3828, 1.0, 0.3828, 1.0, 0.3906, 1.0, 0.3984, 1.0, 0.3906, 1.0, 0.3906, 1.0, 0.3984, 1.0, 0.1172, 1.0, 0.1094, 1.0, 0.1094, 1.0, 0.1172, 1.0, 0.0, 0.0, 0.0, 0.0, 0.0, 0.0, 0.0, 0.0, 0.0, 0.0, 0.0, 0.0, 0.0, 0.0, 0.0, 0.0, 0.0, 0.0, 0.0, 0.0, 0.0, 0.0, 0.0, 0.0, 0.0, 0.0, 0.0, 0.0, 0.0, 0.0, 0.0, 0.0, 0.0, 0.0, 0.0, 0.0, 0.0, 0.0, 0.0, 0.0, 0.0, 0.0, 0.0, 0.0, 0.0, 0.0, 0.0, 0.0, 0.1094, 1.0, 0.1016, 1.0, 0.1016, 1.0, 0.1094, 1.0, 0.0, 0.0, 0.0, 0.0, 0.0, 0.0, 0.0, 0.0, 0.0, 0.0, 0.0, 0.0, 0.0, 0.0, 0.0, 0.0, 0.3828, 1.0, 0.375, 1.0, 0.125, 1.0, 0.1172, 1.0, 0.1094, 1.0, 0.1016, 1.0, 0.3984, 1.0, 0.3906, 1.0, 0.0, 0.0, 0.0, 0.0, 0.0, 0.0, 0.0, 0.0, 0.0, 0.0, 0.0, 0.0, 0.0, 0.0, 0.0, 0.0, 0.0, 0.0, 0.0, 0.0, 0.0, 0.0, 0.0, 0.0, 0.0, 0.0, 0.0, 0.0, 0.0, 0.0, 0.0, 0.0, 0.0, 0.0, 0.0, 0.0, 0.0, 0.0, 0.0, 0.0, 0.0, 0.0, 0.0, 0.0, 0.0, 0.0, 0.0, 0.0, 0.125, 1.0, 0.1172, 1.0, 0.1172, 1.0, 0.125, 1.0, 0.0, 0.0, 0.0, 0.0, 0.0, 0.0, 0.0, 0.0, 0.0, 0.0, 0.0, 0.0, 0.0, 0.0, 0.0, 0.0, 0.1172, 1.0, 0.1094, 1.0, 0.1094, 1.0, 0.1172, 1.0, 0.0, 0.0, 0.0, 0.0, 0.0, 0.0, 0.0, 0.0, 0.3906, 1.0, 0.3828, 1.0, 0.3828, 1.0, 0.3906, 1.0, 0.0, 0.0, 0.0, 0.0, 0.0, 0.0, 0.0, 0.0, 0.0, 0.0, 0.0, 0.0, 0.0, 0.0, 0.0, 0.0, 0.0, 0.0, 0.0, 0.0, 0.0, 0.0, 0.0, 0.0, 0.0, 0.0, 0.0, 0.0, 0.0, 0.0, 0.0, 0.0, 0.0, 0.0, 0.0, 0.0, 0.0, 0.0, 0.0, 0.0, 0.3828, 1.0, 0.375, 1.0, 0.375, 1.0, 0.3828, 1.0, 0.1094, 1.0, 0.1016, 1.0, 0.1016, 1.0, 0.1094, 1.0, 0.0, 0.0, 0.0, 0.0, 0.0, 0.0, 0.0, 0.0, 0.0, 0.0, 0.0, 0.0, 0.0, 0.0, 0.0, 0.0])
me_cylinder_006.update()

# ---- objects
ob_cylinder_002 = bpy.data.objects.new('Cylinder.002', me_cylinder_006)

# ---- transforms, parenting, visibility, modifiers, constraints
ob_cylinder_002.location = (0.0, 0.0, 0.0)
ob_cylinder_002.rotation_euler = (0.0, 1.571, 0.0)

# ---- collection membership
col_collection.objects.link(ob_cylinder_002)

# ---- scene / render settings (as saved in the file)
scene.frame_start = 1; scene.frame_end = 250; scene.frame_set(1)
scene.render.engine = 'BLENDER_EEVEE_NEXT'
scene.cycles.sampling_pattern = 'TABULATED_SOBOL'
bpy.context.view_layer.update()

# ---- added for rendering (the .blend has no active camera and no usable light): camera, sun
cam_auto = bpy.data.cameras.new('AutoCamera')
cam_auto.lens = 50.0
cam_auto.sensor_width = 36.0
cam_auto.clip_end = 1364.91
ob_auto_camera = bpy.data.objects.new('AutoCamera', cam_auto)
scene.collection.objects.link(ob_auto_camera)
ob_auto_camera.location = (98.1282, -93.3276, 83.4157)
ob_auto_camera.rotation_euler = (1.09748, -7.21219e-08, 0.694738)
scene.camera = ob_auto_camera
light_auto_sun = bpy.data.lights.new('AutoSun', 'SUN')
light_auto_sun.energy = 3.0
light_auto_sun.angle = 0.0523599
ob_auto_sun = bpy.data.objects.new('AutoSun', light_auto_sun)
scene.collection.objects.link(ob_auto_sun)
ob_auto_sun.rotation_euler = (0.872665, 0.174533, 0.523599)
bpy.context.view_layer.update()
